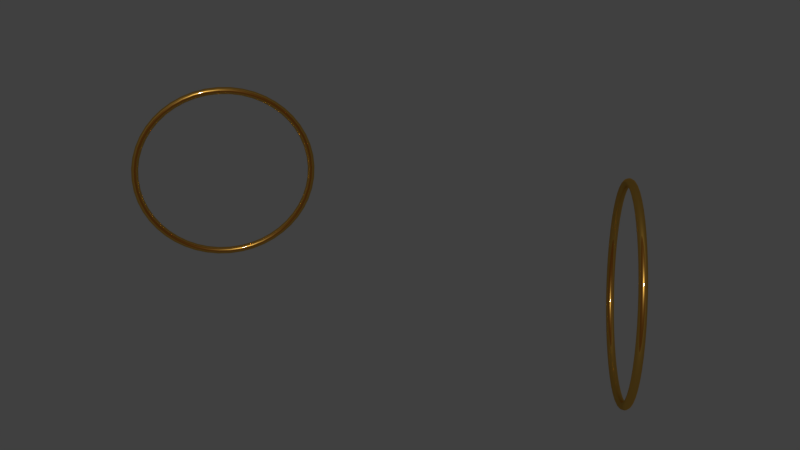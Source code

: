 # Source: earings_clean.blend  (saved by Blender 2.79.0; exported with 4.5.12 LTS)
import bpy
from mathutils import Matrix  # noqa: F401  (used for matrix-valued properties, if any)

bpy.ops.wm.read_factory_settings(use_empty=True)
scene = bpy.context.scene
scene.name = 'Scene'

# ---- collections
col_collection_1 = bpy.data.collections.new('Collection 1'); scene.collection.children.link(col_collection_1)

# ---- materials (node trees are filled in below, after node groups)
mat_gold = bpy.data.materials.new('Gold')
mat_gold.alpha_threshold = 0.0
mat_gold.roughness = 0.5

# ---- material node trees
mat_gold.use_nodes = True; mat_gold.node_tree.nodes.clear()
_N = mat_gold.node_tree.nodes; _L = mat_gold.node_tree.links
n0 = _N.new('ShaderNodeOutputMaterial'); n0.name = 'Material Output'; n0.location = (690, 300)
n1 = _N.new('ShaderNodeMixShader'); n1.name = 'Mix Shader'; n1.location = (240, 274)
n2 = _N.new('ShaderNodeFresnel'); n2.name = 'Fresnel'; n2.location = (-221, 382)
n2.inputs[0].default_value = 0.5
n3 = _N.new('ShaderNodeBsdfAnisotropic'); n3.name = 'Glossy BSDF'; n3.location = (-18, 159)
n3.distribution = 'GGX'
n3.inputs[0].default_value = (0.8, 0.4521, 0.08485, 1.0)
n3.inputs[1].default_value = 0.3162
n4 = _N.new('ShaderNodeBsdfAnisotropic'); n4.name = 'Glossy BSDF.001'; n4.location = (-247, 253)
n4.distribution = 'GGX'
n4.inputs[0].default_value = (0.8, 0.2337, 0.03087, 1.0)
n4.inputs[1].default_value = 0.0
_L.new(n3.outputs[0], n1.inputs[2])
_L.new(n2.outputs[0], n1.inputs[0])
_L.new(n4.outputs[0], n1.inputs[1])
_L.new(n1.outputs[0], n0.inputs[0])
n0.is_active_output = True

# ---- world
world_world = bpy.data.worlds.new('World'); scene.world = world_world
world_world.color = (0.05088, 0.05088, 0.05088)
world_world.use_sun_shadow = False
world_world.sun_shadow_jitter_overblur = 0.0
world_world.cycles.sampling_method = 'MANUAL'

# ---- meshes
me_cubeziercircle = bpy.data.meshes.new('CUBezierCircle')
me_cubeziercircle.from_pydata([(1.304e-08, -1.037, 0.01205), (1.397e-08, -1.032, 0.02292), (9.313e-09, -1.023, 0.03155), (4.657e-09, -1.012, 0.03709), (0.0, -1.0, 0.039), (-4.191e-09, -0.9879, 0.03709), (-9.313e-09, -0.9771, 0.03155), (-1.257e-08, -0.9684, 0.02292), (-1.35e-08, -0.9629, 0.01205), (-1.49e-08, -0.961, -4.47e-08), (-1.397e-08, -0.9629, -0.01205), (-1.49e-08, -0.9684, -0.02292), (-8.382e-09, -0.9771, -0.03155), (-3.725e-09, -0.9879, -0.03709), (0.0, -1.0, -0.039), (4.191e-09, -1.012, -0.03709), (8.848e-09, -1.023, -0.03155), (1.397e-08, -1.032, -0.02292), (1.397e-08, -1.037, -0.01205), (1.49e-08, -1.039, 5.96e-08), (-0.1406, -1.028, 0.01205), (-0.1399, -1.022, 0.02292), (-0.1387, -1.014, 0.03155), (-0.1373, -1.003, 0.03709), (-0.1357, -0.9909, 0.039), (-0.134, -0.9789, 0.03709), (-0.1326, -0.9682, 0.03155), (-0.1314, -0.9596, 0.02292), (-0.1307, -0.9541, 0.01205), (-0.1304, -0.9522, -4.284e-08), (-0.1307, -0.9541, -0.01205), (-0.1314, -0.9596, -0.02292), (-0.1326, -0.9682, -0.03155), (-0.134, -0.9789, -0.03709), (-0.1357, -0.9909, -0.039), (-0.1373, -1.003, -0.03709), (-0.1387, -1.014, -0.03155), (-0.1399, -1.022, -0.02292), (-0.1406, -1.028, -0.01205), (-0.1409, -1.03, 5.96e-08), (-0.2756, -1.0, 0.01205), (-0.2741, -0.9947, 0.02292), (-0.2719, -0.9864, 0.03155), (-0.269, -0.9759, 0.03709), (-0.2658, -0.9643, 0.039), (-0.2626, -0.9526, 0.03709), (-0.2597, -0.9422, 0.03155), (-0.2574, -0.9338, 0.02292), (-0.256, -0.9285, 0.01205), (-0.2555, -0.9267, -4.284e-08), (-0.256, -0.9285, -0.01205), (-0.2574, -0.9338, -0.02292), (-0.2597, -0.9422, -0.03155), (-0.2626, -0.9526, -0.03709), (-0.2658, -0.9643, -0.039), (-0.269, -0.9759, -0.03709), (-0.2719, -0.9864, -0.03155), (-0.2741, -0.9947, -0.02292), (-0.2756, -1.0, -0.01205), (-0.2761, -1.002, 5.96e-08), (-0.4036, -0.9556, 0.01205), (-0.4015, -0.9505, 0.02292), (-0.3981, -0.9425, 0.03155), (-0.3939, -0.9325, 0.03709), (-0.3892, -0.9214, 0.039), (-0.3845, -0.9103, 0.03709), (-0.3803, -0.9003, 0.03155), (-0.3769, -0.8923, 0.02292), (-0.3747, -0.8872, 0.01205), (-0.374, -0.8855, -4.284e-08), (-0.3747, -0.8872, -0.01205), (-0.3769, -0.8923, -0.02292), (-0.3803, -0.9003, -0.03155), (-0.3845, -0.9103, -0.03709), (-0.3892, -0.9214, -0.039), (-0.3939, -0.9325, -0.03709), (-0.3981, -0.9425, -0.03155), (-0.4015, -0.9505, -0.02292), (-0.4036, -0.9556, -0.01205), (-0.4044, -0.9573, 6.054e-08), (-0.5234, -0.8954, 0.01205), (-0.5206, -0.8907, 0.02292), (-0.5162, -0.8832, 0.03155), (-0.5107, -0.8738, 0.03709), (-0.5046, -0.8634, 0.039), (-0.4986, -0.853, 0.03709), (-0.4931, -0.8437, 0.03155), (-0.4887, -0.8362, 0.02292), (-0.4859, -0.8314, 0.01205), (-0.4849, -0.8298, -4.284e-08), (-0.4859, -0.8314, -0.01205), (-0.4887, -0.8362, -0.02292), (-0.4931, -0.8437, -0.03155), (-0.4986, -0.853, -0.03709), (-0.5046, -0.8634, -0.039), (-0.5107, -0.8738, -0.03709), (-0.5162, -0.8832, -0.03155), (-0.5206, -0.8907, -0.02292), (-0.5234, -0.8954, -0.01205), (-0.5244, -0.8971, 6.054e-08), (-0.6337, -0.8209, 0.01205), (-0.6303, -0.8166, 0.02292), (-0.625, -0.8097, 0.03155), (-0.6184, -0.8011, 0.03709), (-0.611, -0.7916, 0.039), (-0.6036, -0.7821, 0.03709), (-0.597, -0.7735, 0.03155), (-0.5917, -0.7666, 0.02292), (-0.5883, -0.7622, 0.01205), (-0.5872, -0.7607, -4.284e-08), (-0.5883, -0.7622, -0.01205), (-0.5917, -0.7666, -0.02292), (-0.597, -0.7735, -0.03155), (-0.6036, -0.7821, -0.03709), (-0.611, -0.7916, -0.039), (-0.6184, -0.8011, -0.03709), (-0.625, -0.8097, -0.03155), (-0.6303, -0.8166, -0.02292), (-0.6337, -0.8209, -0.01205), (-0.6349, -0.8224, 6.007e-08), (-0.7333, -0.7333, 0.01205), (-0.7294, -0.7294, 0.02292), (-0.7233, -0.7233, 0.03155), (-0.7156, -0.7156, 0.03709), (-0.707, -0.707, 0.039), (-0.6985, -0.6985, 0.03709), (-0.6908, -0.6908, 0.03155), (-0.6847, -0.6847, 0.02292), (-0.6808, -0.6808, 0.01205), (-0.6795, -0.6795, -4.284e-08), (-0.6808, -0.6808, -0.01205), (-0.6847, -0.6847, -0.02292), (-0.6908, -0.6908, -0.03155), (-0.6985, -0.6985, -0.03709), (-0.707, -0.707, -0.039), (-0.7156, -0.7156, -0.03709), (-0.7233, -0.7233, -0.03155), (-0.7294, -0.7294, -0.02292), (-0.7333, -0.7333, -0.01205), (-0.7346, -0.7346, 6.007e-08), (-0.8209, -0.6337, 0.01205), (-0.8166, -0.6303, 0.02292), (-0.8097, -0.625, 0.03155), (-0.8011, -0.6184, 0.03709), (-0.7916, -0.611, 0.039), (-0.7821, -0.6036, 0.03709), (-0.7735, -0.597, 0.03155), (-0.7666, -0.5917, 0.02292), (-0.7622, -0.5883, 0.01205), (-0.7607, -0.5872, -4.284e-08), (-0.7622, -0.5883, -0.01205), (-0.7666, -0.5917, -0.02292), (-0.7735, -0.597, -0.03155), (-0.7821, -0.6036, -0.03709), (-0.7916, -0.611, -0.039), (-0.8011, -0.6184, -0.03709), (-0.8097, -0.625, -0.03155), (-0.8166, -0.6303, -0.02292), (-0.8209, -0.6337, -0.01205), (-0.8224, -0.6349, 5.96e-08), (-0.8954, -0.5234, 0.01205), (-0.8907, -0.5206, 0.02292), (-0.8832, -0.5162, 0.03155), (-0.8738, -0.5107, 0.03709), (-0.8634, -0.5046, 0.039), (-0.853, -0.4986, 0.03709), (-0.8437, -0.4931, 0.03155), (-0.8362, -0.4887, 0.02292), (-0.8314, -0.4859, 0.01205), (-0.8298, -0.4849, -4.284e-08), (-0.8314, -0.4859, -0.01205), (-0.8362, -0.4887, -0.02292), (-0.8437, -0.4931, -0.03155), (-0.853, -0.4986, -0.03709), (-0.8634, -0.5046, -0.039), (-0.8738, -0.5107, -0.03709), (-0.8832, -0.5162, -0.03155), (-0.8907, -0.5206, -0.02292), (-0.8954, -0.5234, -0.01205), (-0.8971, -0.5244, 6.1e-08), (-0.9556, -0.4036, 0.01205), (-0.9505, -0.4015, 0.02292), (-0.9425, -0.3981, 0.03155), (-0.9325, -0.3939, 0.03709), (-0.9214, -0.3892, 0.039), (-0.9103, -0.3845, 0.03709), (-0.9003, -0.3803, 0.03155), (-0.8923, -0.3769, 0.02292), (-0.8872, -0.3747, 0.01205), (-0.8855, -0.374, -4.284e-08), (-0.8872, -0.3747, -0.01205), (-0.8923, -0.3769, -0.02292), (-0.9003, -0.3803, -0.03155), (-0.9103, -0.3845, -0.03709), (-0.9214, -0.3892, -0.039), (-0.9325, -0.3939, -0.03709), (-0.9425, -0.3981, -0.03155), (-0.9505, -0.4015, -0.02292), (-0.9556, -0.4036, -0.01205), (-0.9573, -0.4044, 6.1e-08), (-1.0, -0.2756, 0.01205), (-0.9947, -0.2741, 0.02292), (-0.9864, -0.2719, 0.03155), (-0.9759, -0.269, 0.03709), (-0.9643, -0.2658, 0.039), (-0.9526, -0.2626, 0.03709), (-0.9422, -0.2597, 0.03155), (-0.9338, -0.2574, 0.02292), (-0.9285, -0.256, 0.01205), (-0.9267, -0.2555, -4.214e-08), (-0.9285, -0.256, -0.01205), (-0.9338, -0.2574, -0.02292), (-0.9422, -0.2597, -0.03155), (-0.9526, -0.2626, -0.03709), (-0.9643, -0.2658, -0.039), (-0.9759, -0.269, -0.03709), (-0.9864, -0.2719, -0.03155), (-0.9947, -0.2741, -0.02292), (-1.0, -0.2756, -0.01205), (-1.002, -0.2761, 5.96e-08), (-1.028, -0.1406, 0.01205), (-1.022, -0.1399, 0.02292), (-1.014, -0.1387, 0.03155), (-1.003, -0.1373, 0.03709), (-0.9909, -0.1357, 0.039), (-0.9789, -0.134, 0.03709), (-0.9682, -0.1326, 0.03155), (-0.9596, -0.1314, 0.02292), (-0.9541, -0.1307, 0.01205), (-0.9522, -0.1304, -4.226e-08), (-0.9541, -0.1307, -0.01205), (-0.9596, -0.1314, -0.02292), (-0.9682, -0.1326, -0.03155), (-0.9789, -0.134, -0.03709), (-0.9909, -0.1357, -0.039), (-1.003, -0.1373, -0.03709), (-1.014, -0.1387, -0.03155), (-1.022, -0.1399, -0.02292), (-1.028, -0.1406, -0.01205), (-1.03, -0.1409, 5.96e-08), (-1.037, -1.211e-08, 0.01205), (-1.032, -1.118e-08, 0.02292), (-1.023, -7.451e-09, 0.03155), (-1.012, -7.451e-09, 0.03709), (-1.0, 0.0, 0.039), (-0.9879, 7.451e-09, 0.03709), (-0.9771, 7.451e-09, 0.03155), (-0.9684, 1.118e-08, 0.02292), (-0.9629, 1.164e-08, 0.01205), (-0.961, 1.315e-08, -4.232e-08), (-0.9629, 1.211e-08, -0.01205), (-0.9684, 1.024e-08, -0.02292), (-0.9771, 7.451e-09, -0.03155), (-0.9879, 5.588e-09, -0.03709), (-1.0, 0.0, -0.039), (-1.012, -5.588e-09, -0.03709), (-1.023, -7.451e-09, -0.03155), (-1.032, -1.118e-08, -0.02292), (-1.037, -1.164e-08, -0.01205), (-1.039, -1.315e-08, 5.968e-08), (-1.028, 0.1406, 0.01205), (-1.022, 0.1399, 0.02292), (-1.014, 0.1387, 0.03155), (-1.003, 0.1373, 0.03709), (-0.9909, 0.1357, 0.039), (-0.9789, 0.134, 0.03709), (-0.9682, 0.1326, 0.03155), (-0.9596, 0.1314, 0.02292), (-0.9541, 0.1307, 0.01205), (-0.9522, 0.1304, -4.226e-08), (-0.9541, 0.1307, -0.01205), (-0.9596, 0.1314, -0.02292), (-0.9682, 0.1326, -0.03155), (-0.9789, 0.134, -0.03709), (-0.9909, 0.1357, -0.039), (-1.003, 0.1373, -0.03709), (-1.014, 0.1387, -0.03155), (-1.022, 0.1399, -0.02292), (-1.028, 0.1406, -0.01205), (-1.03, 0.1409, 5.96e-08), (-1.0, 0.2756, 0.01205), (-0.9947, 0.2741, 0.02292), (-0.9864, 0.2719, 0.03155), (-0.9759, 0.269, 0.03709), (-0.9643, 0.2658, 0.039), (-0.9526, 0.2626, 0.03709), (-0.9422, 0.2597, 0.03155), (-0.9338, 0.2574, 0.02292), (-0.9285, 0.256, 0.01205), (-0.9267, 0.2555, -4.238e-08), (-0.9285, 0.256, -0.01205), (-0.9338, 0.2574, -0.02292), (-0.9422, 0.2597, -0.03155), (-0.9526, 0.2626, -0.03709), (-0.9643, 0.2658, -0.039), (-0.9759, 0.269, -0.03709), (-0.9864, 0.2719, -0.03155), (-0.9947, 0.2741, -0.02292), (-1.0, 0.2756, -0.01205), (-1.002, 0.2761, 5.937e-08), (-0.9556, 0.4036, 0.01205), (-0.9505, 0.4015, 0.02292), (-0.9425, 0.3981, 0.03155), (-0.9325, 0.3939, 0.03709), (-0.9214, 0.3892, 0.039), (-0.9103, 0.3845, 0.03709), (-0.9003, 0.3803, 0.03155), (-0.8923, 0.3769, 0.02292), (-0.8872, 0.3747, 0.01205), (-0.8855, 0.374, -4.098e-08), (-0.8872, 0.3747, -0.01205), (-0.8923, 0.3769, -0.02292), (-0.9003, 0.3803, -0.03155), (-0.9103, 0.3845, -0.03709), (-0.9214, 0.3892, -0.039), (-0.9325, 0.3939, -0.03709), (-0.9425, 0.3981, -0.03155), (-0.9505, 0.4015, -0.02292), (-0.9556, 0.4036, -0.01205), (-0.9573, 0.4044, 5.891e-08), (-0.8954, 0.5234, 0.01205), (-0.8907, 0.5206, 0.02292), (-0.8832, 0.5162, 0.03155), (-0.8738, 0.5107, 0.03709), (-0.8634, 0.5046, 0.039), (-0.853, 0.4986, 0.03709), (-0.8437, 0.4931, 0.03155), (-0.8362, 0.4887, 0.02292), (-0.8314, 0.4859, 0.01205), (-0.8298, 0.4849, -4.284e-08), (-0.8314, 0.4859, -0.01205), (-0.8362, 0.4887, -0.02292), (-0.8437, 0.4931, -0.03155), (-0.853, 0.4986, -0.03709), (-0.8634, 0.5046, -0.039), (-0.8738, 0.5107, -0.03709), (-0.8832, 0.5162, -0.03155), (-0.8907, 0.5206, -0.02292), (-0.8954, 0.5234, -0.01205), (-0.8971, 0.5244, 6.054e-08), (-0.8209, 0.6337, 0.01205), (-0.8166, 0.6303, 0.02292), (-0.8097, 0.625, 0.03155), (-0.8011, 0.6184, 0.03709), (-0.7916, 0.611, 0.039), (-0.7821, 0.6036, 0.03709), (-0.7735, 0.597, 0.03155), (-0.7666, 0.5917, 0.02292), (-0.7622, 0.5883, 0.01205), (-0.7607, 0.5872, -4.284e-08), (-0.7622, 0.5883, -0.01205), (-0.7666, 0.5917, -0.02292), (-0.7735, 0.597, -0.03155), (-0.7821, 0.6036, -0.03709), (-0.7916, 0.611, -0.039), (-0.8011, 0.6184, -0.03709), (-0.8097, 0.625, -0.03155), (-0.8166, 0.6303, -0.02292), (-0.8209, 0.6337, -0.01205), (-0.8224, 0.6349, 5.96e-08), (-0.7333, 0.7333, 0.01205), (-0.7294, 0.7294, 0.02292), (-0.7233, 0.7233, 0.03155), (-0.7156, 0.7156, 0.03709), (-0.707, 0.707, 0.039), (-0.6985, 0.6985, 0.03709), (-0.6908, 0.6908, 0.03155), (-0.6847, 0.6847, 0.02292), (-0.6808, 0.6808, 0.01205), (-0.6795, 0.6795, -4.238e-08), (-0.6808, 0.6808, -0.01205), (-0.6847, 0.6847, -0.02292), (-0.6908, 0.6908, -0.03155), (-0.6985, 0.6985, -0.03709), (-0.707, 0.707, -0.039), (-0.7156, 0.7156, -0.03709), (-0.7233, 0.7233, -0.03155), (-0.7294, 0.7294, -0.02292), (-0.7333, 0.7333, -0.01205), (-0.7346, 0.7346, 6.007e-08), (-0.6337, 0.8209, 0.01205), (-0.6303, 0.8166, 0.02292), (-0.625, 0.8097, 0.03155), (-0.6184, 0.8011, 0.03709), (-0.611, 0.7916, 0.039), (-0.6036, 0.7821, 0.03709), (-0.597, 0.7735, 0.03155), (-0.5917, 0.7666, 0.02292), (-0.5883, 0.7622, 0.01205), (-0.5872, 0.7607, -4.238e-08), (-0.5883, 0.7622, -0.01205), (-0.5917, 0.7666, -0.02292), (-0.597, 0.7735, -0.03155), (-0.6036, 0.7821, -0.03709), (-0.611, 0.7916, -0.039), (-0.6184, 0.8011, -0.03709), (-0.625, 0.8097, -0.03155), (-0.6303, 0.8166, -0.02292), (-0.6337, 0.8209, -0.01205), (-0.6349, 0.8224, 6.007e-08), (-0.5234, 0.8954, 0.01205), (-0.5206, 0.8907, 0.02292), (-0.5162, 0.8832, 0.03155), (-0.5107, 0.8738, 0.03709), (-0.5046, 0.8634, 0.039), (-0.4986, 0.853, 0.03709), (-0.4931, 0.8437, 0.03155), (-0.4887, 0.8362, 0.02292), (-0.4859, 0.8314, 0.01205), (-0.4849, 0.8298, -4.284e-08), (-0.4859, 0.8314, -0.01205), (-0.4887, 0.8362, -0.02292), (-0.4931, 0.8437, -0.03155), (-0.4986, 0.853, -0.03709), (-0.5046, 0.8634, -0.039), (-0.5107, 0.8738, -0.03709), (-0.5162, 0.8832, -0.03155), (-0.5206, 0.8907, -0.02292), (-0.5234, 0.8954, -0.01205), (-0.5244, 0.8971, 6.054e-08), (-0.4036, 0.9556, 0.01205), (-0.4015, 0.9505, 0.02292), (-0.3981, 0.9425, 0.03155), (-0.3939, 0.9325, 0.03709), (-0.3892, 0.9214, 0.039), (-0.3845, 0.9103, 0.03709), (-0.3803, 0.9003, 0.03155), (-0.3769, 0.8923, 0.02292), (-0.3747, 0.8872, 0.01205), (-0.374, 0.8855, -4.284e-08), (-0.3747, 0.8872, -0.01205), (-0.3769, 0.8923, -0.02292), (-0.3803, 0.9003, -0.03155), (-0.3845, 0.9103, -0.03709), (-0.3892, 0.9214, -0.039), (-0.3939, 0.9325, -0.03709), (-0.3981, 0.9425, -0.03155), (-0.4015, 0.9505, -0.02292), (-0.4036, 0.9556, -0.01205), (-0.4044, 0.9573, 6.054e-08), (-0.2756, 1.0, 0.01205), (-0.2741, 0.9947, 0.02292), (-0.2719, 0.9864, 0.03155), (-0.269, 0.9759, 0.03709), (-0.2658, 0.9643, 0.039), (-0.2626, 0.9526, 0.03709), (-0.2597, 0.9422, 0.03155), (-0.2574, 0.9338, 0.02292), (-0.256, 0.9285, 0.01205), (-0.2555, 0.9267, -4.377e-08), (-0.256, 0.9285, -0.01205), (-0.2574, 0.9338, -0.02292), (-0.2597, 0.9422, -0.03155), (-0.2626, 0.9526, -0.03709), (-0.2658, 0.9643, -0.039), (-0.269, 0.9759, -0.03709), (-0.2719, 0.9864, -0.03155), (-0.2741, 0.9947, -0.02292), (-0.2756, 1.0, -0.01205), (-0.2761, 1.002, 5.96e-08), (-0.1406, 1.028, 0.01205), (-0.1399, 1.022, 0.02292), (-0.1387, 1.014, 0.03155), (-0.1373, 1.003, 0.03709), (-0.1357, 0.9909, 0.039), (-0.134, 0.9789, 0.03709), (-0.1326, 0.9682, 0.03155), (-0.1314, 0.9596, 0.02292), (-0.1307, 0.9541, 0.01205), (-0.1304, 0.9522, -4.284e-08), (-0.1307, 0.9541, -0.01205), (-0.1314, 0.9596, -0.02292), (-0.1326, 0.9682, -0.03155), (-0.134, 0.9789, -0.03709), (-0.1357, 0.9909, -0.039), (-0.1373, 1.003, -0.03709), (-0.1387, 1.014, -0.03155), (-0.1399, 1.022, -0.02292), (-0.1406, 1.028, -0.01205), (-0.1409, 1.03, 5.867e-08), (-1.211e-08, 1.037, 0.01205), (-1.141e-08, 1.032, 0.02292), (-6.286e-09, 1.023, 0.03155), (-3.725e-09, 1.012, 0.03709), (0.0, 1.0, 0.039), (3.725e-09, 0.9879, 0.03709), (6.519e-09, 0.9771, 0.03155), (1.211e-08, 0.9684, 0.02292), (1.024e-08, 0.9629, 0.01205), (1.118e-08, 0.961, -4.47e-08), (1.024e-08, 0.9629, -0.01205), (1.141e-08, 0.9684, -0.02292), (7.218e-09, 0.9771, -0.03155), (3.725e-09, 0.9879, -0.03709), (0.0, 1.0, -0.039), (-3.725e-09, 1.012, -0.03709), (-6.519e-09, 1.023, -0.03155), (-1.118e-08, 1.032, -0.02292), (-1.024e-08, 1.037, -0.01205), (-1.118e-08, 1.039, 5.96e-08), (0.1406, 1.028, 0.01205), (0.1399, 1.022, 0.02292), (0.1387, 1.014, 0.03155), (0.1373, 1.003, 0.03709), (0.1357, 0.9909, 0.039), (0.134, 0.9789, 0.03709), (0.1326, 0.9682, 0.03155), (0.1314, 0.9596, 0.02292), (0.1307, 0.9541, 0.01205), (0.1304, 0.9522, -4.284e-08), (0.1307, 0.9541, -0.01205), (0.1314, 0.9596, -0.02292), (0.1326, 0.9682, -0.03155), (0.134, 0.9789, -0.03709), (0.1357, 0.9909, -0.039), (0.1373, 1.003, -0.03709), (0.1387, 1.014, -0.03155), (0.1399, 1.022, -0.02292), (0.1406, 1.028, -0.01205), (0.1409, 1.03, 5.96e-08), (0.2756, 1.0, 0.01205), (0.2741, 0.9947, 0.02292), (0.2719, 0.9864, 0.03155), (0.269, 0.9759, 0.03709), (0.2658, 0.9643, 0.039), (0.2626, 0.9526, 0.03709), (0.2597, 0.9422, 0.03155), (0.2574, 0.9338, 0.02292), (0.256, 0.9285, 0.01205), (0.2555, 0.9267, -4.284e-08), (0.256, 0.9285, -0.01205), (0.2574, 0.9338, -0.02292), (0.2597, 0.9422, -0.03155), (0.2626, 0.9526, -0.03709), (0.2658, 0.9643, -0.039), (0.269, 0.9759, -0.03709), (0.2719, 0.9864, -0.03155), (0.2741, 0.9947, -0.02292), (0.2756, 1.0, -0.01205), (0.2761, 1.002, 5.96e-08), (0.4036, 0.9556, 0.01205), (0.4015, 0.9505, 0.02292), (0.3981, 0.9425, 0.03155), (0.3939, 0.9325, 0.03709), (0.3892, 0.9214, 0.039), (0.3845, 0.9103, 0.03709), (0.3803, 0.9003, 0.03155), (0.3769, 0.8923, 0.02292), (0.3747, 0.8872, 0.01205), (0.374, 0.8855, -4.284e-08), (0.3747, 0.8872, -0.01205), (0.3769, 0.8923, -0.02292), (0.3803, 0.9003, -0.03155), (0.3845, 0.9103, -0.03709), (0.3892, 0.9214, -0.039), (0.3939, 0.9325, -0.03709), (0.3981, 0.9425, -0.03155), (0.4015, 0.9505, -0.02292), (0.4036, 0.9556, -0.01205), (0.4044, 0.9573, 6.054e-08), (0.5234, 0.8954, 0.01205), (0.5206, 0.8907, 0.02292), (0.5162, 0.8832, 0.03155), (0.5107, 0.8738, 0.03709), (0.5046, 0.8634, 0.039), (0.4986, 0.853, 0.03709), (0.4931, 0.8437, 0.03155), (0.4887, 0.8362, 0.02292), (0.4859, 0.8314, 0.01205), (0.4849, 0.8298, -4.377e-08), (0.4859, 0.8314, -0.01205), (0.4887, 0.8362, -0.02292), (0.4931, 0.8437, -0.03155), (0.4986, 0.853, -0.03709), (0.5046, 0.8634, -0.039), (0.5107, 0.8738, -0.03709), (0.5162, 0.8832, -0.03155), (0.5206, 0.8907, -0.02292), (0.5234, 0.8954, -0.01205), (0.5244, 0.8971, 6.054e-08), (0.6337, 0.8209, 0.01205), (0.6303, 0.8166, 0.02292), (0.625, 0.8097, 0.03155), (0.6184, 0.8011, 0.03709), (0.611, 0.7916, 0.039), (0.6036, 0.7821, 0.03709), (0.597, 0.7735, 0.03155), (0.5917, 0.7666, 0.02292), (0.5883, 0.7622, 0.01205), (0.5872, 0.7607, -4.284e-08), (0.5883, 0.7622, -0.01205), (0.5917, 0.7666, -0.02292), (0.597, 0.7735, -0.03155), (0.6036, 0.7821, -0.03709), (0.611, 0.7916, -0.039), (0.6184, 0.8011, -0.03709), (0.625, 0.8097, -0.03155), (0.6303, 0.8166, -0.02292), (0.6337, 0.8209, -0.01205), (0.6349, 0.8224, 6.007e-08), (0.7333, 0.7333, 0.01205), (0.7294, 0.7294, 0.02292), (0.7233, 0.7233, 0.03155), (0.7156, 0.7156, 0.03709), (0.707, 0.707, 0.039), (0.6985, 0.6985, 0.03709), (0.6908, 0.6908, 0.03155), (0.6847, 0.6847, 0.02292), (0.6808, 0.6808, 0.01205), (0.6795, 0.6795, -4.238e-08), (0.6808, 0.6808, -0.01205), (0.6847, 0.6847, -0.02292), (0.6908, 0.6908, -0.03155), (0.6985, 0.6985, -0.03709), (0.707, 0.707, -0.039), (0.7156, 0.7156, -0.03709), (0.7233, 0.7233, -0.03155), (0.7294, 0.7294, -0.02292), (0.7333, 0.7333, -0.01205), (0.7346, 0.7346, 6.054e-08), (0.8209, 0.6337, 0.01205), (0.8166, 0.6303, 0.02292), (0.8097, 0.625, 0.03155), (0.8011, 0.6184, 0.03709), (0.7916, 0.611, 0.039), (0.7821, 0.6036, 0.03709), (0.7735, 0.597, 0.03155), (0.7666, 0.5917, 0.02292), (0.7622, 0.5883, 0.01205), (0.7607, 0.5872, -4.144e-08), (0.7622, 0.5883, -0.01205), (0.7666, 0.5917, -0.02292), (0.7735, 0.597, -0.03155), (0.7821, 0.6036, -0.03709), (0.7916, 0.611, -0.039), (0.8011, 0.6184, -0.03709), (0.8097, 0.625, -0.03155), (0.8166, 0.6303, -0.02292), (0.8209, 0.6337, -0.01205), (0.8224, 0.6349, 5.774e-08), (0.8954, 0.5234, 0.01205), (0.8907, 0.5206, 0.02292), (0.8832, 0.5162, 0.03155), (0.8738, 0.5107, 0.03709), (0.8634, 0.5046, 0.039), (0.853, 0.4986, 0.03709), (0.8437, 0.4931, 0.03155), (0.8362, 0.4887, 0.02292), (0.8314, 0.4859, 0.01205), (0.8298, 0.4849, -4.098e-08), (0.8314, 0.4859, -0.01205), (0.8362, 0.4887, -0.02292), (0.8437, 0.4931, -0.03155), (0.853, 0.4986, -0.03709), (0.8634, 0.5046, -0.039), (0.8738, 0.5107, -0.03709), (0.8832, 0.5162, -0.03155), (0.8907, 0.5206, -0.02292), (0.8954, 0.5234, -0.01205), (0.8971, 0.5244, 5.96e-08), (0.9556, 0.4036, 0.01205), (0.9505, 0.4015, 0.02292), (0.9425, 0.3981, 0.03155), (0.9325, 0.3939, 0.03709), (0.9214, 0.3892, 0.039), (0.9103, 0.3845, 0.03709), (0.9003, 0.3803, 0.03155), (0.8923, 0.3769, 0.02292), (0.8872, 0.3747, 0.01205), (0.8855, 0.374, -4.168e-08), (0.8872, 0.3747, -0.01205), (0.8923, 0.3769, -0.02292), (0.9003, 0.3803, -0.03155), (0.9103, 0.3845, -0.03709), (0.9214, 0.3892, -0.039), (0.9325, 0.3939, -0.03709), (0.9425, 0.3981, -0.03155), (0.9505, 0.4015, -0.02292), (0.9556, 0.4036, -0.01205), (0.9573, 0.4044, 5.937e-08), (1.0, 0.2756, 0.01205), (0.9947, 0.2741, 0.02292), (0.9864, 0.2719, 0.03155), (0.9759, 0.269, 0.03709), (0.9643, 0.2658, 0.039), (0.9526, 0.2626, 0.03709), (0.9422, 0.2597, 0.03155), (0.9338, 0.2574, 0.02292), (0.9285, 0.256, 0.01205), (0.9267, 0.2555, -4.144e-08), (0.9285, 0.256, -0.01205), (0.9338, 0.2574, -0.02292), (0.9422, 0.2597, -0.03155), (0.9526, 0.2626, -0.03709), (0.9643, 0.2658, -0.039), (0.9759, 0.269, -0.03709), (0.9864, 0.2719, -0.03155), (0.9947, 0.2741, -0.02292), (1.0, 0.2756, -0.01205), (1.002, 0.2761, 5.891e-08), (1.028, 0.1406, 0.01205), (1.022, 0.1399, 0.02292), (1.014, 0.1387, 0.03155), (1.003, 0.1373, 0.03709), (0.9909, 0.1357, 0.039), (0.9789, 0.134, 0.03709), (0.9682, 0.1326, 0.03155), (0.9596, 0.1314, 0.02292), (0.9541, 0.1307, 0.01205), (0.9522, 0.1304, -4.098e-08), (0.9541, 0.1307, -0.01205), (0.9596, 0.1314, -0.02292), (0.9682, 0.1326, -0.03155), (0.9789, 0.134, -0.03709), (0.9909, 0.1357, -0.039), (1.003, 0.1373, -0.03709), (1.014, 0.1387, -0.03155), (1.022, 0.1399, -0.02292), (1.028, 0.1406, -0.01205), (1.03, 0.1409, 5.856e-08), (1.037, 1.242e-08, 0.01205), (1.032, 1.063e-08, 0.02292), (1.023, 7.218e-09, 0.03155), (1.012, 6.445e-09, 0.03709), (1.0, -1.684e-15, 0.039), (0.9879, -6.445e-09, 0.03709), (0.9771, -7.218e-09, 0.03155), (0.9684, -1.063e-08, 0.02292), (0.9629, -1.195e-08, 0.01205), (0.961, -1.315e-08, -4.102e-08), (0.9629, -1.242e-08, -0.01205), (0.9684, -9.694e-09, -0.02292), (0.9771, -7.218e-09, -0.03155), (0.9879, -4.582e-09, -0.03709), (1.0, 4.571e-15, -0.039), (1.012, 4.582e-09, -0.03709), (1.023, 7.218e-09, -0.03155), (1.032, 1.063e-08, -0.02292), (1.037, 1.195e-08, -0.01205), (1.039, 1.315e-08, 5.838e-08), (1.028, -0.1406, 0.01205), (1.022, -0.1399, 0.02292), (1.014, -0.1387, 0.03155), (1.003, -0.1373, 0.03709), (0.9909, -0.1357, 0.039), (0.9789, -0.134, 0.03709), (0.9682, -0.1326, 0.03155), (0.9596, -0.1314, 0.02292), (0.9541, -0.1307, 0.01205), (0.9522, -0.1304, -4.098e-08), (0.9541, -0.1307, -0.01205), (0.9596, -0.1314, -0.02292), (0.9682, -0.1326, -0.03155), (0.9789, -0.134, -0.03709), (0.9909, -0.1357, -0.039), (1.003, -0.1373, -0.03709), (1.014, -0.1387, -0.03155), (1.022, -0.1399, -0.02292), (1.028, -0.1406, -0.01205), (1.03, -0.1409, 5.832e-08), (1.0, -0.2756, 0.01205), (0.9947, -0.2741, 0.02292), (0.9864, -0.2719, 0.03155), (0.9759, -0.269, 0.03709), (0.9643, -0.2658, 0.039), (0.9526, -0.2626, 0.03709), (0.9422, -0.2597, 0.03155), (0.9338, -0.2574, 0.02292), (0.9285, -0.256, 0.01205), (0.9267, -0.2555, -4.075e-08), (0.9285, -0.256, -0.01205), (0.9338, -0.2574, -0.02292), (0.9422, -0.2597, -0.03155), (0.9526, -0.2626, -0.03709), (0.9643, -0.2658, -0.039), (0.9759, -0.269, -0.03709), (0.9864, -0.2719, -0.03155), (0.9947, -0.2741, -0.02292), (1.0, -0.2756, -0.01205), (1.002, -0.2761, 5.821e-08), (0.9556, -0.4036, 0.01205), (0.9505, -0.4015, 0.02292), (0.9425, -0.3981, 0.03155), (0.9325, -0.3939, 0.03709), (0.9214, -0.3892, 0.039), (0.9103, -0.3845, 0.03709), (0.9003, -0.3803, 0.03155), (0.8923, -0.3769, 0.02292), (0.8872, -0.3747, 0.01205), (0.8855, -0.374, -4.168e-08), (0.8872, -0.3747, -0.01205), (0.8923, -0.3769, -0.02292), (0.9003, -0.3803, -0.03155), (0.9103, -0.3845, -0.03709), (0.9214, -0.3892, -0.039), (0.9325, -0.3939, -0.03709), (0.9425, -0.3981, -0.03155), (0.9505, -0.4015, -0.02292), (0.9556, -0.4036, -0.01205), (0.9573, -0.4044, 5.937e-08), (0.8954, -0.5234, 0.01205), (0.8907, -0.5206, 0.02292), (0.8832, -0.5162, 0.03155), (0.8738, -0.5107, 0.03709), (0.8634, -0.5046, 0.039), (0.853, -0.4986, 0.03709), (0.8437, -0.4931, 0.03155), (0.8362, -0.4887, 0.02292), (0.8314, -0.4859, 0.01205), (0.8298, -0.4849, -4.144e-08), (0.8314, -0.4859, -0.01205), (0.8362, -0.4887, -0.02292), (0.8437, -0.4931, -0.03155), (0.853, -0.4986, -0.03709), (0.8634, -0.5046, -0.039), (0.8738, -0.5107, -0.03709), (0.8832, -0.5162, -0.03155), (0.8907, -0.5206, -0.02292), (0.8954, -0.5234, -0.01205), (0.8971, -0.5244, 5.914e-08), (0.8209, -0.6337, 0.01205), (0.8166, -0.6303, 0.02292), (0.8097, -0.625, 0.03155), (0.8011, -0.6184, 0.03709), (0.7916, -0.611, 0.039), (0.7821, -0.6036, 0.03709), (0.7735, -0.597, 0.03155), (0.7666, -0.5917, 0.02292), (0.7622, -0.5883, 0.01205), (0.7607, -0.5872, -4.144e-08), (0.7622, -0.5883, -0.01205), (0.7666, -0.5917, -0.02292), (0.7735, -0.597, -0.03155), (0.7821, -0.6036, -0.03709), (0.7916, -0.611, -0.039), (0.8011, -0.6184, -0.03709), (0.8097, -0.625, -0.03155), (0.8166, -0.6303, -0.02292), (0.8209, -0.6337, -0.01205), (0.8224, -0.6349, 5.821e-08), (0.7333, -0.7333, 0.01205), (0.7294, -0.7294, 0.02292), (0.7233, -0.7233, 0.03155), (0.7156, -0.7156, 0.03709), (0.707, -0.707, 0.039), (0.6985, -0.6985, 0.03709), (0.6908, -0.6908, 0.03155), (0.6847, -0.6847, 0.02292), (0.6808, -0.6808, 0.01205), (0.6795, -0.6795, -4.238e-08), (0.6808, -0.6808, -0.01205), (0.6847, -0.6847, -0.02292), (0.6908, -0.6908, -0.03155), (0.6985, -0.6985, -0.03709), (0.707, -0.707, -0.039), (0.7156, -0.7156, -0.03709), (0.7233, -0.7233, -0.03155), (0.7294, -0.7294, -0.02292), (0.7333, -0.7333, -0.01205), (0.7346, -0.7346, 6.007e-08), (0.6337, -0.8209, 0.01205), (0.6303, -0.8166, 0.02292), (0.625, -0.8097, 0.03155), (0.6184, -0.8011, 0.03709), (0.611, -0.7916, 0.039), (0.6036, -0.7821, 0.03709), (0.597, -0.7735, 0.03155), (0.5917, -0.7666, 0.02292), (0.5883, -0.7622, 0.01205), (0.5872, -0.7607, -4.238e-08), (0.5883, -0.7622, -0.01205), (0.5917, -0.7666, -0.02292), (0.597, -0.7735, -0.03155), (0.6036, -0.7821, -0.03709), (0.611, -0.7916, -0.039), (0.6184, -0.8011, -0.03709), (0.625, -0.8097, -0.03155), (0.6303, -0.8166, -0.02292), (0.6337, -0.8209, -0.01205), (0.6349, -0.8224, 6.007e-08), (0.5234, -0.8954, 0.01205), (0.5206, -0.8907, 0.02292), (0.5162, -0.8832, 0.03155), (0.5107, -0.8738, 0.03709), (0.5046, -0.8634, 0.039), (0.4986, -0.853, 0.03709), (0.4931, -0.8437, 0.03155), (0.4887, -0.8362, 0.02292), (0.4859, -0.8314, 0.01205), (0.4849, -0.8298, -4.284e-08), (0.4859, -0.8314, -0.01205), (0.4887, -0.8362, -0.02292), (0.4931, -0.8437, -0.03155), (0.4986, -0.853, -0.03709), (0.5046, -0.8634, -0.039), (0.5107, -0.8738, -0.03709), (0.5162, -0.8832, -0.03155), (0.5206, -0.8907, -0.02292), (0.5234, -0.8954, -0.01205), (0.5244, -0.8971, 6.054e-08), (0.4036, -0.9556, 0.01205), (0.4015, -0.9505, 0.02292), (0.3981, -0.9425, 0.03155), (0.3939, -0.9325, 0.03709), (0.3892, -0.9214, 0.039), (0.3845, -0.9103, 0.03709), (0.3803, -0.9003, 0.03155), (0.3769, -0.8923, 0.02292), (0.3747, -0.8872, 0.01205), (0.374, -0.8855, -4.284e-08), (0.3747, -0.8872, -0.01205), (0.3769, -0.8923, -0.02292), (0.3803, -0.9003, -0.03155), (0.3845, -0.9103, -0.03709), (0.3892, -0.9214, -0.039), (0.3939, -0.9325, -0.03709), (0.3981, -0.9425, -0.03155), (0.4015, -0.9505, -0.02292), (0.4036, -0.9556, -0.01205), (0.4044, -0.9573, 6.054e-08), (0.2756, -1.0, 0.01205), (0.2741, -0.9947, 0.02292), (0.2719, -0.9864, 0.03155), (0.269, -0.9759, 0.03709), (0.2658, -0.9643, 0.039), (0.2626, -0.9526, 0.03709), (0.2597, -0.9422, 0.03155), (0.2574, -0.9338, 0.02292), (0.256, -0.9285, 0.01205), (0.2555, -0.9267, -4.377e-08), (0.256, -0.9285, -0.01205), (0.2574, -0.9338, -0.02292), (0.2597, -0.9422, -0.03155), (0.2626, -0.9526, -0.03709), (0.2658, -0.9643, -0.039), (0.269, -0.9759, -0.03709), (0.2719, -0.9864, -0.03155), (0.2741, -0.9947, -0.02292), (0.2756, -1.0, -0.01205), (0.2761, -1.002, 5.96e-08), (0.1406, -1.028, 0.01205), (0.1399, -1.022, 0.02292), (0.1387, -1.014, 0.03155), (0.1373, -1.003, 0.03709), (0.1357, -0.9909, 0.039), (0.134, -0.9789, 0.03709), (0.1326, -0.9682, 0.03155), (0.1314, -0.9596, 0.02292), (0.1307, -0.9541, 0.01205), (0.1304, -0.9522, -4.191e-08), (0.1307, -0.9541, -0.01205), (0.1314, -0.9596, -0.02292), (0.1326, -0.9682, -0.03155), (0.134, -0.9789, -0.03709), (0.1357, -0.9909, -0.039), (0.1373, -1.003, -0.03709), (0.1387, -1.014, -0.03155), (0.1399, -1.022, -0.02292), (0.1406, -1.028, -0.01205), (0.1409, -1.03, 5.867e-08)], [], [(0, 20, 39, 19), (1, 21, 20, 0), (2, 22, 21, 1), (3, 23, 22, 2), (4, 24, 23, 3), (5, 25, 24, 4), (6, 26, 25, 5), (7, 27, 26, 6), (8, 28, 27, 7), (9, 29, 28, 8), (10, 30, 29, 9), (11, 31, 30, 10), (12, 32, 31, 11), (13, 33, 32, 12), (14, 34, 33, 13), (15, 35, 34, 14), (16, 36, 35, 15), (17, 37, 36, 16), (18, 38, 37, 17), (19, 39, 38, 18), (20, 40, 59, 39), (21, 41, 40, 20), (22, 42, 41, 21), (23, 43, 42, 22), (24, 44, 43, 23), (25, 45, 44, 24), (26, 46, 45, 25), (27, 47, 46, 26), (28, 48, 47, 27), (29, 49, 48, 28), (30, 50, 49, 29), (31, 51, 50, 30), (32, 52, 51, 31), (33, 53, 52, 32), (34, 54, 53, 33), (35, 55, 54, 34), (36, 56, 55, 35), (37, 57, 56, 36), (38, 58, 57, 37), (39, 59, 58, 38), (40, 60, 79, 59), (41, 61, 60, 40), (42, 62, 61, 41), (43, 63, 62, 42), (44, 64, 63, 43), (45, 65, 64, 44), (46, 66, 65, 45), (47, 67, 66, 46), (48, 68, 67, 47), (49, 69, 68, 48), (50, 70, 69, 49), (51, 71, 70, 50), (52, 72, 71, 51), (53, 73, 72, 52), (54, 74, 73, 53), (55, 75, 74, 54), (56, 76, 75, 55), (57, 77, 76, 56), (58, 78, 77, 57), (59, 79, 78, 58), (60, 80, 99, 79), (61, 81, 80, 60), (62, 82, 81, 61), (63, 83, 82, 62), (64, 84, 83, 63), (65, 85, 84, 64), (66, 86, 85, 65), (67, 87, 86, 66), (68, 88, 87, 67), (69, 89, 88, 68), (70, 90, 89, 69), (71, 91, 90, 70), (72, 92, 91, 71), (73, 93, 92, 72), (74, 94, 93, 73), (75, 95, 94, 74), (76, 96, 95, 75), (77, 97, 96, 76), (78, 98, 97, 77), (79, 99, 98, 78), (80, 100, 119, 99), (81, 101, 100, 80), (82, 102, 101, 81), (83, 103, 102, 82), (84, 104, 103, 83), (85, 105, 104, 84), (86, 106, 105, 85), (87, 107, 106, 86), (88, 108, 107, 87), (89, 109, 108, 88), (90, 110, 109, 89), (91, 111, 110, 90), (92, 112, 111, 91), (93, 113, 112, 92), (94, 114, 113, 93), (95, 115, 114, 94), (96, 116, 115, 95), (97, 117, 116, 96), (98, 118, 117, 97), (99, 119, 118, 98), (100, 120, 139, 119), (101, 121, 120, 100), (102, 122, 121, 101), (103, 123, 122, 102), (104, 124, 123, 103), (105, 125, 124, 104), (106, 126, 125, 105), (107, 127, 126, 106), (108, 128, 127, 107), (109, 129, 128, 108), (110, 130, 129, 109), (111, 131, 130, 110), (112, 132, 131, 111), (113, 133, 132, 112), (114, 134, 133, 113), (115, 135, 134, 114), (116, 136, 135, 115), (117, 137, 136, 116), (118, 138, 137, 117), (119, 139, 138, 118), (120, 140, 159, 139), (121, 141, 140, 120), (122, 142, 141, 121), (123, 143, 142, 122), (124, 144, 143, 123), (125, 145, 144, 124), (126, 146, 145, 125), (127, 147, 146, 126), (128, 148, 147, 127), (129, 149, 148, 128), (130, 150, 149, 129), (131, 151, 150, 130), (132, 152, 151, 131), (133, 153, 152, 132), (134, 154, 153, 133), (135, 155, 154, 134), (136, 156, 155, 135), (137, 157, 156, 136), (138, 158, 157, 137), (139, 159, 158, 138), (140, 160, 179, 159), (141, 161, 160, 140), (142, 162, 161, 141), (143, 163, 162, 142), (144, 164, 163, 143), (145, 165, 164, 144), (146, 166, 165, 145), (147, 167, 166, 146), (148, 168, 167, 147), (149, 169, 168, 148), (150, 170, 169, 149), (151, 171, 170, 150), (152, 172, 171, 151), (153, 173, 172, 152), (154, 174, 173, 153), (155, 175, 174, 154), (156, 176, 175, 155), (157, 177, 176, 156), (158, 178, 177, 157), (159, 179, 178, 158), (160, 180, 199, 179), (161, 181, 180, 160), (162, 182, 181, 161), (163, 183, 182, 162), (164, 184, 183, 163), (165, 185, 184, 164), (166, 186, 185, 165), (167, 187, 186, 166), (168, 188, 187, 167), (169, 189, 188, 168), (170, 190, 189, 169), (171, 191, 190, 170), (172, 192, 191, 171), (173, 193, 192, 172), (174, 194, 193, 173), (175, 195, 194, 174), (176, 196, 195, 175), (177, 197, 196, 176), (178, 198, 197, 177), (179, 199, 198, 178), (180, 200, 219, 199), (181, 201, 200, 180), (182, 202, 201, 181), (183, 203, 202, 182), (184, 204, 203, 183), (185, 205, 204, 184), (186, 206, 205, 185), (187, 207, 206, 186), (188, 208, 207, 187), (189, 209, 208, 188), (190, 210, 209, 189), (191, 211, 210, 190), (192, 212, 211, 191), (193, 213, 212, 192), (194, 214, 213, 193), (195, 215, 214, 194), (196, 216, 215, 195), (197, 217, 216, 196), (198, 218, 217, 197), (199, 219, 218, 198), (200, 220, 239, 219), (201, 221, 220, 200), (202, 222, 221, 201), (203, 223, 222, 202), (204, 224, 223, 203), (205, 225, 224, 204), (206, 226, 225, 205), (207, 227, 226, 206), (208, 228, 227, 207), (209, 229, 228, 208), (210, 230, 229, 209), (211, 231, 230, 210), (212, 232, 231, 211), (213, 233, 232, 212), (214, 234, 233, 213), (215, 235, 234, 214), (216, 236, 235, 215), (217, 237, 236, 216), (218, 238, 237, 217), (219, 239, 238, 218), (220, 240, 259, 239), (221, 241, 240, 220), (222, 242, 241, 221), (223, 243, 242, 222), (224, 244, 243, 223), (225, 245, 244, 224), (226, 246, 245, 225), (227, 247, 246, 226), (228, 248, 247, 227), (229, 249, 248, 228), (230, 250, 249, 229), (231, 251, 250, 230), (232, 252, 251, 231), (233, 253, 252, 232), (234, 254, 253, 233), (235, 255, 254, 234), (236, 256, 255, 235), (237, 257, 256, 236), (238, 258, 257, 237), (239, 259, 258, 238), (240, 260, 279, 259), (241, 261, 260, 240), (242, 262, 261, 241), (243, 263, 262, 242), (244, 264, 263, 243), (245, 265, 264, 244), (246, 266, 265, 245), (247, 267, 266, 246), (248, 268, 267, 247), (249, 269, 268, 248), (250, 270, 269, 249), (251, 271, 270, 250), (252, 272, 271, 251), (253, 273, 272, 252), (254, 274, 273, 253), (255, 275, 274, 254), (256, 276, 275, 255), (257, 277, 276, 256), (258, 278, 277, 257), (259, 279, 278, 258), (260, 280, 299, 279), (261, 281, 280, 260), (262, 282, 281, 261), (263, 283, 282, 262), (264, 284, 283, 263), (265, 285, 284, 264), (266, 286, 285, 265), (267, 287, 286, 266), (268, 288, 287, 267), (269, 289, 288, 268), (270, 290, 289, 269), (271, 291, 290, 270), (272, 292, 291, 271), (273, 293, 292, 272), (274, 294, 293, 273), (275, 295, 294, 274), (276, 296, 295, 275), (277, 297, 296, 276), (278, 298, 297, 277), (279, 299, 298, 278), (280, 300, 319, 299), (281, 301, 300, 280), (282, 302, 301, 281), (283, 303, 302, 282), (284, 304, 303, 283), (285, 305, 304, 284), (286, 306, 305, 285), (287, 307, 306, 286), (288, 308, 307, 287), (289, 309, 308, 288), (290, 310, 309, 289), (291, 311, 310, 290), (292, 312, 311, 291), (293, 313, 312, 292), (294, 314, 313, 293), (295, 315, 314, 294), (296, 316, 315, 295), (297, 317, 316, 296), (298, 318, 317, 297), (299, 319, 318, 298), (300, 320, 339, 319), (301, 321, 320, 300), (302, 322, 321, 301), (303, 323, 322, 302), (304, 324, 323, 303), (305, 325, 324, 304), (306, 326, 325, 305), (307, 327, 326, 306), (308, 328, 327, 307), (309, 329, 328, 308), (310, 330, 329, 309), (311, 331, 330, 310), (312, 332, 331, 311), (313, 333, 332, 312), (314, 334, 333, 313), (315, 335, 334, 314), (316, 336, 335, 315), (317, 337, 336, 316), (318, 338, 337, 317), (319, 339, 338, 318), (320, 340, 359, 339), (321, 341, 340, 320), (322, 342, 341, 321), (323, 343, 342, 322), (324, 344, 343, 323), (325, 345, 344, 324), (326, 346, 345, 325), (327, 347, 346, 326), (328, 348, 347, 327), (329, 349, 348, 328), (330, 350, 349, 329), (331, 351, 350, 330), (332, 352, 351, 331), (333, 353, 352, 332), (334, 354, 353, 333), (335, 355, 354, 334), (336, 356, 355, 335), (337, 357, 356, 336), (338, 358, 357, 337), (339, 359, 358, 338), (340, 360, 379, 359), (341, 361, 360, 340), (342, 362, 361, 341), (343, 363, 362, 342), (344, 364, 363, 343), (345, 365, 364, 344), (346, 366, 365, 345), (347, 367, 366, 346), (348, 368, 367, 347), (349, 369, 368, 348), (350, 370, 369, 349), (351, 371, 370, 350), (352, 372, 371, 351), (353, 373, 372, 352), (354, 374, 373, 353), (355, 375, 374, 354), (356, 376, 375, 355), (357, 377, 376, 356), (358, 378, 377, 357), (359, 379, 378, 358), (360, 380, 399, 379), (361, 381, 380, 360), (362, 382, 381, 361), (363, 383, 382, 362), (364, 384, 383, 363), (365, 385, 384, 364), (366, 386, 385, 365), (367, 387, 386, 366), (368, 388, 387, 367), (369, 389, 388, 368), (370, 390, 389, 369), (371, 391, 390, 370), (372, 392, 391, 371), (373, 393, 392, 372), (374, 394, 393, 373), (375, 395, 394, 374), (376, 396, 395, 375), (377, 397, 396, 376), (378, 398, 397, 377), (379, 399, 398, 378), (380, 400, 419, 399), (381, 401, 400, 380), (382, 402, 401, 381), (383, 403, 402, 382), (384, 404, 403, 383), (385, 405, 404, 384), (386, 406, 405, 385), (387, 407, 406, 386), (388, 408, 407, 387), (389, 409, 408, 388), (390, 410, 409, 389), (391, 411, 410, 390), (392, 412, 411, 391), (393, 413, 412, 392), (394, 414, 413, 393), (395, 415, 414, 394), (396, 416, 415, 395), (397, 417, 416, 396), (398, 418, 417, 397), (399, 419, 418, 398), (400, 420, 439, 419), (401, 421, 420, 400), (402, 422, 421, 401), (403, 423, 422, 402), (404, 424, 423, 403), (405, 425, 424, 404), (406, 426, 425, 405), (407, 427, 426, 406), (408, 428, 427, 407), (409, 429, 428, 408), (410, 430, 429, 409), (411, 431, 430, 410), (412, 432, 431, 411), (413, 433, 432, 412), (414, 434, 433, 413), (415, 435, 434, 414), (416, 436, 435, 415), (417, 437, 436, 416), (418, 438, 437, 417), (419, 439, 438, 418), (420, 440, 459, 439), (421, 441, 440, 420), (422, 442, 441, 421), (423, 443, 442, 422), (424, 444, 443, 423), (425, 445, 444, 424), (426, 446, 445, 425), (427, 447, 446, 426), (428, 448, 447, 427), (429, 449, 448, 428), (430, 450, 449, 429), (431, 451, 450, 430), (432, 452, 451, 431), (433, 453, 452, 432), (434, 454, 453, 433), (435, 455, 454, 434), (436, 456, 455, 435), (437, 457, 456, 436), (438, 458, 457, 437), (439, 459, 458, 438), (440, 460, 479, 459), (441, 461, 460, 440), (442, 462, 461, 441), (443, 463, 462, 442), (444, 464, 463, 443), (445, 465, 464, 444), (446, 466, 465, 445), (447, 467, 466, 446), (448, 468, 467, 447), (449, 469, 468, 448), (450, 470, 469, 449), (451, 471, 470, 450), (452, 472, 471, 451), (453, 473, 472, 452), (454, 474, 473, 453), (455, 475, 474, 454), (456, 476, 475, 455), (457, 477, 476, 456), (458, 478, 477, 457), (459, 479, 478, 458), (460, 480, 499, 479), (461, 481, 480, 460), (462, 482, 481, 461), (463, 483, 482, 462), (464, 484, 483, 463), (465, 485, 484, 464), (466, 486, 485, 465), (467, 487, 486, 466), (468, 488, 487, 467), (469, 489, 488, 468), (470, 490, 489, 469), (471, 491, 490, 470), (472, 492, 491, 471), (473, 493, 492, 472), (474, 494, 493, 473), (475, 495, 494, 474), (476, 496, 495, 475), (477, 497, 496, 476), (478, 498, 497, 477), (479, 499, 498, 478), (480, 500, 519, 499), (481, 501, 500, 480), (482, 502, 501, 481), (483, 503, 502, 482), (484, 504, 503, 483), (485, 505, 504, 484), (486, 506, 505, 485), (487, 507, 506, 486), (488, 508, 507, 487), (489, 509, 508, 488), (490, 510, 509, 489), (491, 511, 510, 490), (492, 512, 511, 491), (493, 513, 512, 492), (494, 514, 513, 493), (495, 515, 514, 494), (496, 516, 515, 495), (497, 517, 516, 496), (498, 518, 517, 497), (499, 519, 518, 498), (500, 520, 539, 519), (501, 521, 520, 500), (502, 522, 521, 501), (503, 523, 522, 502), (504, 524, 523, 503), (505, 525, 524, 504), (506, 526, 525, 505), (507, 527, 526, 506), (508, 528, 527, 507), (509, 529, 528, 508), (510, 530, 529, 509), (511, 531, 530, 510), (512, 532, 531, 511), (513, 533, 532, 512), (514, 534, 533, 513), (515, 535, 534, 514), (516, 536, 535, 515), (517, 537, 536, 516), (518, 538, 537, 517), (519, 539, 538, 518), (520, 540, 559, 539), (521, 541, 540, 520), (522, 542, 541, 521), (523, 543, 542, 522), (524, 544, 543, 523), (525, 545, 544, 524), (526, 546, 545, 525), (527, 547, 546, 526), (528, 548, 547, 527), (529, 549, 548, 528), (530, 550, 549, 529), (531, 551, 550, 530), (532, 552, 551, 531), (533, 553, 552, 532), (534, 554, 553, 533), (535, 555, 554, 534), (536, 556, 555, 535), (537, 557, 556, 536), (538, 558, 557, 537), (539, 559, 558, 538), (540, 560, 579, 559), (541, 561, 560, 540), (542, 562, 561, 541), (543, 563, 562, 542), (544, 564, 563, 543), (545, 565, 564, 544), (546, 566, 565, 545), (547, 567, 566, 546), (548, 568, 567, 547), (549, 569, 568, 548), (550, 570, 569, 549), (551, 571, 570, 550), (552, 572, 571, 551), (553, 573, 572, 552), (554, 574, 573, 553), (555, 575, 574, 554), (556, 576, 575, 555), (557, 577, 576, 556), (558, 578, 577, 557), (559, 579, 578, 558), (560, 580, 599, 579), (561, 581, 580, 560), (562, 582, 581, 561), (563, 583, 582, 562), (564, 584, 583, 563), (565, 585, 584, 564), (566, 586, 585, 565), (567, 587, 586, 566), (568, 588, 587, 567), (569, 589, 588, 568), (570, 590, 589, 569), (571, 591, 590, 570), (572, 592, 591, 571), (573, 593, 592, 572), (574, 594, 593, 573), (575, 595, 594, 574), (576, 596, 595, 575), (577, 597, 596, 576), (578, 598, 597, 577), (579, 599, 598, 578), (580, 600, 619, 599), (581, 601, 600, 580), (582, 602, 601, 581), (583, 603, 602, 582), (584, 604, 603, 583), (585, 605, 604, 584), (586, 606, 605, 585), (587, 607, 606, 586), (588, 608, 607, 587), (589, 609, 608, 588), (590, 610, 609, 589), (591, 611, 610, 590), (592, 612, 611, 591), (593, 613, 612, 592), (594, 614, 613, 593), (595, 615, 614, 594), (596, 616, 615, 595), (597, 617, 616, 596), (598, 618, 617, 597), (599, 619, 618, 598), (600, 620, 639, 619), (601, 621, 620, 600), (602, 622, 621, 601), (603, 623, 622, 602), (604, 624, 623, 603), (605, 625, 624, 604), (606, 626, 625, 605), (607, 627, 626, 606), (608, 628, 627, 607), (609, 629, 628, 608), (610, 630, 629, 609), (611, 631, 630, 610), (612, 632, 631, 611), (613, 633, 632, 612), (614, 634, 633, 613), (615, 635, 634, 614), (616, 636, 635, 615), (617, 637, 636, 616), (618, 638, 637, 617), (619, 639, 638, 618), (620, 640, 659, 639), (621, 641, 640, 620), (622, 642, 641, 621), (623, 643, 642, 622), (624, 644, 643, 623), (625, 645, 644, 624), (626, 646, 645, 625), (627, 647, 646, 626), (628, 648, 647, 627), (629, 649, 648, 628), (630, 650, 649, 629), (631, 651, 650, 630), (632, 652, 651, 631), (633, 653, 652, 632), (634, 654, 653, 633), (635, 655, 654, 634), (636, 656, 655, 635), (637, 657, 656, 636), (638, 658, 657, 637), (639, 659, 658, 638), (640, 660, 679, 659), (641, 661, 660, 640), (642, 662, 661, 641), (643, 663, 662, 642), (644, 664, 663, 643), (645, 665, 664, 644), (646, 666, 665, 645), (647, 667, 666, 646), (648, 668, 667, 647), (649, 669, 668, 648), (650, 670, 669, 649), (651, 671, 670, 650), (652, 672, 671, 651), (653, 673, 672, 652), (654, 674, 673, 653), (655, 675, 674, 654), (656, 676, 675, 655), (657, 677, 676, 656), (658, 678, 677, 657), (659, 679, 678, 658), (660, 680, 699, 679), (661, 681, 680, 660), (662, 682, 681, 661), (663, 683, 682, 662), (664, 684, 683, 663), (665, 685, 684, 664), (666, 686, 685, 665), (667, 687, 686, 666), (668, 688, 687, 667), (669, 689, 688, 668), (670, 690, 689, 669), (671, 691, 690, 670), (672, 692, 691, 671), (673, 693, 692, 672), (674, 694, 693, 673), (675, 695, 694, 674), (676, 696, 695, 675), (677, 697, 696, 676), (678, 698, 697, 677), (679, 699, 698, 678), (680, 700, 719, 699), (681, 701, 700, 680), (682, 702, 701, 681), (683, 703, 702, 682), (684, 704, 703, 683), (685, 705, 704, 684), (686, 706, 705, 685), (687, 707, 706, 686), (688, 708, 707, 687), (689, 709, 708, 688), (690, 710, 709, 689), (691, 711, 710, 690), (692, 712, 711, 691), (693, 713, 712, 692), (694, 714, 713, 693), (695, 715, 714, 694), (696, 716, 715, 695), (697, 717, 716, 696), (698, 718, 717, 697), (699, 719, 718, 698), (700, 720, 739, 719), (701, 721, 720, 700), (702, 722, 721, 701), (703, 723, 722, 702), (704, 724, 723, 703), (705, 725, 724, 704), (706, 726, 725, 705), (707, 727, 726, 706), (708, 728, 727, 707), (709, 729, 728, 708), (710, 730, 729, 709), (711, 731, 730, 710), (712, 732, 731, 711), (713, 733, 732, 712), (714, 734, 733, 713), (715, 735, 734, 714), (716, 736, 735, 715), (717, 737, 736, 716), (718, 738, 737, 717), (719, 739, 738, 718), (720, 740, 759, 739), (721, 741, 740, 720), (722, 742, 741, 721), (723, 743, 742, 722), (724, 744, 743, 723), (725, 745, 744, 724), (726, 746, 745, 725), (727, 747, 746, 726), (728, 748, 747, 727), (729, 749, 748, 728), (730, 750, 749, 729), (731, 751, 750, 730), (732, 752, 751, 731), (733, 753, 752, 732), (734, 754, 753, 733), (735, 755, 754, 734), (736, 756, 755, 735), (737, 757, 756, 736), (738, 758, 757, 737), (739, 759, 758, 738), (740, 760, 779, 759), (741, 761, 760, 740), (742, 762, 761, 741), (743, 763, 762, 742), (744, 764, 763, 743), (745, 765, 764, 744), (746, 766, 765, 745), (747, 767, 766, 746), (748, 768, 767, 747), (749, 769, 768, 748), (750, 770, 769, 749), (751, 771, 770, 750), (752, 772, 771, 751), (753, 773, 772, 752), (754, 774, 773, 753), (755, 775, 774, 754), (756, 776, 775, 755), (757, 777, 776, 756), (758, 778, 777, 757), (759, 779, 778, 758), (760, 780, 799, 779), (761, 781, 780, 760), (762, 782, 781, 761), (763, 783, 782, 762), (764, 784, 783, 763), (765, 785, 784, 764), (766, 786, 785, 765), (767, 787, 786, 766), (768, 788, 787, 767), (769, 789, 788, 768), (770, 790, 789, 769), (771, 791, 790, 770), (772, 792, 791, 771), (773, 793, 792, 772), (774, 794, 793, 773), (775, 795, 794, 774), (776, 796, 795, 775), (777, 797, 796, 776), (778, 798, 797, 777), (779, 799, 798, 778), (780, 800, 819, 799), (781, 801, 800, 780), (782, 802, 801, 781), (783, 803, 802, 782), (784, 804, 803, 783), (785, 805, 804, 784), (786, 806, 805, 785), (787, 807, 806, 786), (788, 808, 807, 787), (789, 809, 808, 788), (790, 810, 809, 789), (791, 811, 810, 790), (792, 812, 811, 791), (793, 813, 812, 792), (794, 814, 813, 793), (795, 815, 814, 794), (796, 816, 815, 795), (797, 817, 816, 796), (798, 818, 817, 797), (799, 819, 818, 798), (800, 820, 839, 819), (801, 821, 820, 800), (802, 822, 821, 801), (803, 823, 822, 802), (804, 824, 823, 803), (805, 825, 824, 804), (806, 826, 825, 805), (807, 827, 826, 806), (808, 828, 827, 807), (809, 829, 828, 808), (810, 830, 829, 809), (811, 831, 830, 810), (812, 832, 831, 811), (813, 833, 832, 812), (814, 834, 833, 813), (815, 835, 834, 814), (816, 836, 835, 815), (817, 837, 836, 816), (818, 838, 837, 817), (819, 839, 838, 818), (820, 840, 859, 839), (821, 841, 840, 820), (822, 842, 841, 821), (823, 843, 842, 822), (824, 844, 843, 823), (825, 845, 844, 824), (826, 846, 845, 825), (827, 847, 846, 826), (828, 848, 847, 827), (829, 849, 848, 828), (830, 850, 849, 829), (831, 851, 850, 830), (832, 852, 851, 831), (833, 853, 852, 832), (834, 854, 853, 833), (835, 855, 854, 834), (836, 856, 855, 835), (837, 857, 856, 836), (838, 858, 857, 837), (839, 859, 858, 838), (840, 860, 879, 859), (841, 861, 860, 840), (842, 862, 861, 841), (843, 863, 862, 842), (844, 864, 863, 843), (845, 865, 864, 844), (846, 866, 865, 845), (847, 867, 866, 846), (848, 868, 867, 847), (849, 869, 868, 848), (850, 870, 869, 849), (851, 871, 870, 850), (852, 872, 871, 851), (853, 873, 872, 852), (854, 874, 873, 853), (855, 875, 874, 854), (856, 876, 875, 855), (857, 877, 876, 856), (858, 878, 877, 857), (859, 879, 878, 858), (860, 880, 899, 879), (861, 881, 880, 860), (862, 882, 881, 861), (863, 883, 882, 862), (864, 884, 883, 863), (865, 885, 884, 864), (866, 886, 885, 865), (867, 887, 886, 866), (868, 888, 887, 867), (869, 889, 888, 868), (870, 890, 889, 869), (871, 891, 890, 870), (872, 892, 891, 871), (873, 893, 892, 872), (874, 894, 893, 873), (875, 895, 894, 874), (876, 896, 895, 875), (877, 897, 896, 876), (878, 898, 897, 877), (879, 899, 898, 878), (880, 900, 919, 899), (881, 901, 900, 880), (882, 902, 901, 881), (883, 903, 902, 882), (884, 904, 903, 883), (885, 905, 904, 884), (886, 906, 905, 885), (887, 907, 906, 886), (888, 908, 907, 887), (889, 909, 908, 888), (890, 910, 909, 889), (891, 911, 910, 890), (892, 912, 911, 891), (893, 913, 912, 892), (894, 914, 913, 893), (895, 915, 914, 894), (896, 916, 915, 895), (897, 917, 916, 896), (898, 918, 917, 897), (899, 919, 918, 898), (900, 920, 939, 919), (901, 921, 920, 900), (902, 922, 921, 901), (903, 923, 922, 902), (904, 924, 923, 903), (905, 925, 924, 904), (906, 926, 925, 905), (907, 927, 926, 906), (908, 928, 927, 907), (909, 929, 928, 908), (910, 930, 929, 909), (911, 931, 930, 910), (912, 932, 931, 911), (913, 933, 932, 912), (914, 934, 933, 913), (915, 935, 934, 914), (916, 936, 935, 915), (917, 937, 936, 916), (918, 938, 937, 917), (919, 939, 938, 918), (920, 940, 959, 939), (921, 941, 940, 920), (922, 942, 941, 921), (923, 943, 942, 922), (924, 944, 943, 923), (925, 945, 944, 924), (926, 946, 945, 925), (927, 947, 946, 926), (928, 948, 947, 927), (929, 949, 948, 928), (930, 950, 949, 929), (931, 951, 950, 930), (932, 952, 951, 931), (933, 953, 952, 932), (934, 954, 953, 933), (935, 955, 954, 934), (936, 956, 955, 935), (937, 957, 956, 936), (938, 958, 957, 937), (939, 959, 958, 938), (940, 0, 19, 959), (941, 1, 0, 940), (942, 2, 1, 941), (943, 3, 2, 942), (944, 4, 3, 943), (945, 5, 4, 944), (946, 6, 5, 945), (947, 7, 6, 946), (948, 8, 7, 947), (949, 9, 8, 948), (950, 10, 9, 949), (951, 11, 10, 950), (952, 12, 11, 951), (953, 13, 12, 952), (954, 14, 13, 953), (955, 15, 14, 954), (956, 16, 15, 955), (957, 17, 16, 956), (958, 18, 17, 957), (959, 19, 18, 958)])
me_cubeziercircle.polygons.foreach_set('use_smooth', [True] * 960)
me_cubeziercircle.materials.append(mat_gold)
me_cubeziercircle.use_remesh_preserve_volume = False
me_cubeziercircle.use_remesh_preserve_attributes = False
me_cubeziercircle.use_mirror_vertex_groups = False
me_cubeziercircle.update()
me_cubeziercircle_001 = bpy.data.meshes.new('CUBezierCircle.001')
me_cubeziercircle_001.from_pydata([(1.304e-08, -1.037, 0.01205), (1.397e-08, -1.032, 0.02292), (9.313e-09, -1.023, 0.03155), (4.657e-09, -1.012, 0.03709), (0.0, -1.0, 0.039), (-4.191e-09, -0.9879, 0.03709), (-9.313e-09, -0.9771, 0.03155), (-1.257e-08, -0.9684, 0.02292), (-1.35e-08, -0.9629, 0.01205), (-1.49e-08, -0.961, -4.47e-08), (-1.397e-08, -0.9629, -0.01205), (-1.49e-08, -0.9684, -0.02292), (-8.382e-09, -0.9771, -0.03155), (-3.725e-09, -0.9879, -0.03709), (0.0, -1.0, -0.039), (4.191e-09, -1.012, -0.03709), (8.848e-09, -1.023, -0.03155), (1.397e-08, -1.032, -0.02292), (1.397e-08, -1.037, -0.01205), (1.49e-08, -1.039, 5.96e-08), (-0.1406, -1.028, 0.01205), (-0.1399, -1.022, 0.02292), (-0.1387, -1.014, 0.03155), (-0.1373, -1.003, 0.03709), (-0.1357, -0.9909, 0.039), (-0.134, -0.9789, 0.03709), (-0.1326, -0.9682, 0.03155), (-0.1314, -0.9596, 0.02292), (-0.1307, -0.9541, 0.01205), (-0.1304, -0.9522, -4.284e-08), (-0.1307, -0.9541, -0.01205), (-0.1314, -0.9596, -0.02292), (-0.1326, -0.9682, -0.03155), (-0.134, -0.9789, -0.03709), (-0.1357, -0.9909, -0.039), (-0.1373, -1.003, -0.03709), (-0.1387, -1.014, -0.03155), (-0.1399, -1.022, -0.02292), (-0.1406, -1.028, -0.01205), (-0.1409, -1.03, 5.96e-08), (-0.2756, -1.0, 0.01205), (-0.2741, -0.9947, 0.02292), (-0.2719, -0.9864, 0.03155), (-0.269, -0.9759, 0.03709), (-0.2658, -0.9643, 0.039), (-0.2626, -0.9526, 0.03709), (-0.2597, -0.9422, 0.03155), (-0.2574, -0.9338, 0.02292), (-0.256, -0.9285, 0.01205), (-0.2555, -0.9267, -4.284e-08), (-0.256, -0.9285, -0.01205), (-0.2574, -0.9338, -0.02292), (-0.2597, -0.9422, -0.03155), (-0.2626, -0.9526, -0.03709), (-0.2658, -0.9643, -0.039), (-0.269, -0.9759, -0.03709), (-0.2719, -0.9864, -0.03155), (-0.2741, -0.9947, -0.02292), (-0.2756, -1.0, -0.01205), (-0.2761, -1.002, 5.96e-08), (-0.4036, -0.9556, 0.01205), (-0.4015, -0.9505, 0.02292), (-0.3981, -0.9425, 0.03155), (-0.3939, -0.9325, 0.03709), (-0.3892, -0.9214, 0.039), (-0.3845, -0.9103, 0.03709), (-0.3803, -0.9003, 0.03155), (-0.3769, -0.8923, 0.02292), (-0.3747, -0.8872, 0.01205), (-0.374, -0.8855, -4.284e-08), (-0.3747, -0.8872, -0.01205), (-0.3769, -0.8923, -0.02292), (-0.3803, -0.9003, -0.03155), (-0.3845, -0.9103, -0.03709), (-0.3892, -0.9214, -0.039), (-0.3939, -0.9325, -0.03709), (-0.3981, -0.9425, -0.03155), (-0.4015, -0.9505, -0.02292), (-0.4036, -0.9556, -0.01205), (-0.4044, -0.9573, 6.054e-08), (-0.5234, -0.8954, 0.01205), (-0.5206, -0.8907, 0.02292), (-0.5162, -0.8832, 0.03155), (-0.5107, -0.8738, 0.03709), (-0.5046, -0.8634, 0.039), (-0.4986, -0.853, 0.03709), (-0.4931, -0.8437, 0.03155), (-0.4887, -0.8362, 0.02292), (-0.4859, -0.8314, 0.01205), (-0.4849, -0.8298, -4.284e-08), (-0.4859, -0.8314, -0.01205), (-0.4887, -0.8362, -0.02292), (-0.4931, -0.8437, -0.03155), (-0.4986, -0.853, -0.03709), (-0.5046, -0.8634, -0.039), (-0.5107, -0.8738, -0.03709), (-0.5162, -0.8832, -0.03155), (-0.5206, -0.8907, -0.02292), (-0.5234, -0.8954, -0.01205), (-0.5244, -0.8971, 6.054e-08), (-0.6337, -0.8209, 0.01205), (-0.6303, -0.8166, 0.02292), (-0.625, -0.8097, 0.03155), (-0.6184, -0.8011, 0.03709), (-0.611, -0.7916, 0.039), (-0.6036, -0.7821, 0.03709), (-0.597, -0.7735, 0.03155), (-0.5917, -0.7666, 0.02292), (-0.5883, -0.7622, 0.01205), (-0.5872, -0.7607, -4.284e-08), (-0.5883, -0.7622, -0.01205), (-0.5917, -0.7666, -0.02292), (-0.597, -0.7735, -0.03155), (-0.6036, -0.7821, -0.03709), (-0.611, -0.7916, -0.039), (-0.6184, -0.8011, -0.03709), (-0.625, -0.8097, -0.03155), (-0.6303, -0.8166, -0.02292), (-0.6337, -0.8209, -0.01205), (-0.6349, -0.8224, 6.007e-08), (-0.7333, -0.7333, 0.01205), (-0.7294, -0.7294, 0.02292), (-0.7233, -0.7233, 0.03155), (-0.7156, -0.7156, 0.03709), (-0.707, -0.707, 0.039), (-0.6985, -0.6985, 0.03709), (-0.6908, -0.6908, 0.03155), (-0.6847, -0.6847, 0.02292), (-0.6808, -0.6808, 0.01205), (-0.6795, -0.6795, -4.284e-08), (-0.6808, -0.6808, -0.01205), (-0.6847, -0.6847, -0.02292), (-0.6908, -0.6908, -0.03155), (-0.6985, -0.6985, -0.03709), (-0.707, -0.707, -0.039), (-0.7156, -0.7156, -0.03709), (-0.7233, -0.7233, -0.03155), (-0.7294, -0.7294, -0.02292), (-0.7333, -0.7333, -0.01205), (-0.7346, -0.7346, 6.007e-08), (-0.8209, -0.6337, 0.01205), (-0.8166, -0.6303, 0.02292), (-0.8097, -0.625, 0.03155), (-0.8011, -0.6184, 0.03709), (-0.7916, -0.611, 0.039), (-0.7821, -0.6036, 0.03709), (-0.7735, -0.597, 0.03155), (-0.7666, -0.5917, 0.02292), (-0.7622, -0.5883, 0.01205), (-0.7607, -0.5872, -4.284e-08), (-0.7622, -0.5883, -0.01205), (-0.7666, -0.5917, -0.02292), (-0.7735, -0.597, -0.03155), (-0.7821, -0.6036, -0.03709), (-0.7916, -0.611, -0.039), (-0.8011, -0.6184, -0.03709), (-0.8097, -0.625, -0.03155), (-0.8166, -0.6303, -0.02292), (-0.8209, -0.6337, -0.01205), (-0.8224, -0.6349, 5.96e-08), (-0.8954, -0.5234, 0.01205), (-0.8907, -0.5206, 0.02292), (-0.8832, -0.5162, 0.03155), (-0.8738, -0.5107, 0.03709), (-0.8634, -0.5046, 0.039), (-0.853, -0.4986, 0.03709), (-0.8437, -0.4931, 0.03155), (-0.8362, -0.4887, 0.02292), (-0.8314, -0.4859, 0.01205), (-0.8298, -0.4849, -4.284e-08), (-0.8314, -0.4859, -0.01205), (-0.8362, -0.4887, -0.02292), (-0.8437, -0.4931, -0.03155), (-0.853, -0.4986, -0.03709), (-0.8634, -0.5046, -0.039), (-0.8738, -0.5107, -0.03709), (-0.8832, -0.5162, -0.03155), (-0.8907, -0.5206, -0.02292), (-0.8954, -0.5234, -0.01205), (-0.8971, -0.5244, 6.1e-08), (-0.9556, -0.4036, 0.01205), (-0.9505, -0.4015, 0.02292), (-0.9425, -0.3981, 0.03155), (-0.9325, -0.3939, 0.03709), (-0.9214, -0.3892, 0.039), (-0.9103, -0.3845, 0.03709), (-0.9003, -0.3803, 0.03155), (-0.8923, -0.3769, 0.02292), (-0.8872, -0.3747, 0.01205), (-0.8855, -0.374, -4.284e-08), (-0.8872, -0.3747, -0.01205), (-0.8923, -0.3769, -0.02292), (-0.9003, -0.3803, -0.03155), (-0.9103, -0.3845, -0.03709), (-0.9214, -0.3892, -0.039), (-0.9325, -0.3939, -0.03709), (-0.9425, -0.3981, -0.03155), (-0.9505, -0.4015, -0.02292), (-0.9556, -0.4036, -0.01205), (-0.9573, -0.4044, 6.1e-08), (-1.0, -0.2756, 0.01205), (-0.9947, -0.2741, 0.02292), (-0.9864, -0.2719, 0.03155), (-0.9759, -0.269, 0.03709), (-0.9643, -0.2658, 0.039), (-0.9526, -0.2626, 0.03709), (-0.9422, -0.2597, 0.03155), (-0.9338, -0.2574, 0.02292), (-0.9285, -0.256, 0.01205), (-0.9267, -0.2555, -4.214e-08), (-0.9285, -0.256, -0.01205), (-0.9338, -0.2574, -0.02292), (-0.9422, -0.2597, -0.03155), (-0.9526, -0.2626, -0.03709), (-0.9643, -0.2658, -0.039), (-0.9759, -0.269, -0.03709), (-0.9864, -0.2719, -0.03155), (-0.9947, -0.2741, -0.02292), (-1.0, -0.2756, -0.01205), (-1.002, -0.2761, 5.96e-08), (-1.028, -0.1406, 0.01205), (-1.022, -0.1399, 0.02292), (-1.014, -0.1387, 0.03155), (-1.003, -0.1373, 0.03709), (-0.9909, -0.1357, 0.039), (-0.9789, -0.134, 0.03709), (-0.9682, -0.1326, 0.03155), (-0.9596, -0.1314, 0.02292), (-0.9541, -0.1307, 0.01205), (-0.9522, -0.1304, -4.226e-08), (-0.9541, -0.1307, -0.01205), (-0.9596, -0.1314, -0.02292), (-0.9682, -0.1326, -0.03155), (-0.9789, -0.134, -0.03709), (-0.9909, -0.1357, -0.039), (-1.003, -0.1373, -0.03709), (-1.014, -0.1387, -0.03155), (-1.022, -0.1399, -0.02292), (-1.028, -0.1406, -0.01205), (-1.03, -0.1409, 5.96e-08), (-1.037, -1.211e-08, 0.01205), (-1.032, -1.118e-08, 0.02292), (-1.023, -7.451e-09, 0.03155), (-1.012, -7.451e-09, 0.03709), (-1.0, 0.0, 0.039), (-0.9879, 7.451e-09, 0.03709), (-0.9771, 7.451e-09, 0.03155), (-0.9684, 1.118e-08, 0.02292), (-0.9629, 1.164e-08, 0.01205), (-0.961, 1.315e-08, -4.232e-08), (-0.9629, 1.211e-08, -0.01205), (-0.9684, 1.024e-08, -0.02292), (-0.9771, 7.451e-09, -0.03155), (-0.9879, 5.588e-09, -0.03709), (-1.0, 0.0, -0.039), (-1.012, -5.588e-09, -0.03709), (-1.023, -7.451e-09, -0.03155), (-1.032, -1.118e-08, -0.02292), (-1.037, -1.164e-08, -0.01205), (-1.039, -1.315e-08, 5.968e-08), (-1.028, 0.1406, 0.01205), (-1.022, 0.1399, 0.02292), (-1.014, 0.1387, 0.03155), (-1.003, 0.1373, 0.03709), (-0.9909, 0.1357, 0.039), (-0.9789, 0.134, 0.03709), (-0.9682, 0.1326, 0.03155), (-0.9596, 0.1314, 0.02292), (-0.9541, 0.1307, 0.01205), (-0.9522, 0.1304, -4.226e-08), (-0.9541, 0.1307, -0.01205), (-0.9596, 0.1314, -0.02292), (-0.9682, 0.1326, -0.03155), (-0.9789, 0.134, -0.03709), (-0.9909, 0.1357, -0.039), (-1.003, 0.1373, -0.03709), (-1.014, 0.1387, -0.03155), (-1.022, 0.1399, -0.02292), (-1.028, 0.1406, -0.01205), (-1.03, 0.1409, 5.96e-08), (-1.0, 0.2756, 0.01205), (-0.9947, 0.2741, 0.02292), (-0.9864, 0.2719, 0.03155), (-0.9759, 0.269, 0.03709), (-0.9643, 0.2658, 0.039), (-0.9526, 0.2626, 0.03709), (-0.9422, 0.2597, 0.03155), (-0.9338, 0.2574, 0.02292), (-0.9285, 0.256, 0.01205), (-0.9267, 0.2555, -4.238e-08), (-0.9285, 0.256, -0.01205), (-0.9338, 0.2574, -0.02292), (-0.9422, 0.2597, -0.03155), (-0.9526, 0.2626, -0.03709), (-0.9643, 0.2658, -0.039), (-0.9759, 0.269, -0.03709), (-0.9864, 0.2719, -0.03155), (-0.9947, 0.2741, -0.02292), (-1.0, 0.2756, -0.01205), (-1.002, 0.2761, 5.937e-08), (-0.9556, 0.4036, 0.01205), (-0.9505, 0.4015, 0.02292), (-0.9425, 0.3981, 0.03155), (-0.9325, 0.3939, 0.03709), (-0.9214, 0.3892, 0.039), (-0.9103, 0.3845, 0.03709), (-0.9003, 0.3803, 0.03155), (-0.8923, 0.3769, 0.02292), (-0.8872, 0.3747, 0.01205), (-0.8855, 0.374, -4.098e-08), (-0.8872, 0.3747, -0.01205), (-0.8923, 0.3769, -0.02292), (-0.9003, 0.3803, -0.03155), (-0.9103, 0.3845, -0.03709), (-0.9214, 0.3892, -0.039), (-0.9325, 0.3939, -0.03709), (-0.9425, 0.3981, -0.03155), (-0.9505, 0.4015, -0.02292), (-0.9556, 0.4036, -0.01205), (-0.9573, 0.4044, 5.891e-08), (-0.8954, 0.5234, 0.01205), (-0.8907, 0.5206, 0.02292), (-0.8832, 0.5162, 0.03155), (-0.8738, 0.5107, 0.03709), (-0.8634, 0.5046, 0.039), (-0.853, 0.4986, 0.03709), (-0.8437, 0.4931, 0.03155), (-0.8362, 0.4887, 0.02292), (-0.8314, 0.4859, 0.01205), (-0.8298, 0.4849, -4.284e-08), (-0.8314, 0.4859, -0.01205), (-0.8362, 0.4887, -0.02292), (-0.8437, 0.4931, -0.03155), (-0.853, 0.4986, -0.03709), (-0.8634, 0.5046, -0.039), (-0.8738, 0.5107, -0.03709), (-0.8832, 0.5162, -0.03155), (-0.8907, 0.5206, -0.02292), (-0.8954, 0.5234, -0.01205), (-0.8971, 0.5244, 6.054e-08), (-0.8209, 0.6337, 0.01205), (-0.8166, 0.6303, 0.02292), (-0.8097, 0.625, 0.03155), (-0.8011, 0.6184, 0.03709), (-0.7916, 0.611, 0.039), (-0.7821, 0.6036, 0.03709), (-0.7735, 0.597, 0.03155), (-0.7666, 0.5917, 0.02292), (-0.7622, 0.5883, 0.01205), (-0.7607, 0.5872, -4.284e-08), (-0.7622, 0.5883, -0.01205), (-0.7666, 0.5917, -0.02292), (-0.7735, 0.597, -0.03155), (-0.7821, 0.6036, -0.03709), (-0.7916, 0.611, -0.039), (-0.8011, 0.6184, -0.03709), (-0.8097, 0.625, -0.03155), (-0.8166, 0.6303, -0.02292), (-0.8209, 0.6337, -0.01205), (-0.8224, 0.6349, 5.96e-08), (-0.7333, 0.7333, 0.01205), (-0.7294, 0.7294, 0.02292), (-0.7233, 0.7233, 0.03155), (-0.7156, 0.7156, 0.03709), (-0.707, 0.707, 0.039), (-0.6985, 0.6985, 0.03709), (-0.6908, 0.6908, 0.03155), (-0.6847, 0.6847, 0.02292), (-0.6808, 0.6808, 0.01205), (-0.6795, 0.6795, -4.238e-08), (-0.6808, 0.6808, -0.01205), (-0.6847, 0.6847, -0.02292), (-0.6908, 0.6908, -0.03155), (-0.6985, 0.6985, -0.03709), (-0.707, 0.707, -0.039), (-0.7156, 0.7156, -0.03709), (-0.7233, 0.7233, -0.03155), (-0.7294, 0.7294, -0.02292), (-0.7333, 0.7333, -0.01205), (-0.7346, 0.7346, 6.007e-08), (-0.6337, 0.8209, 0.01205), (-0.6303, 0.8166, 0.02292), (-0.625, 0.8097, 0.03155), (-0.6184, 0.8011, 0.03709), (-0.611, 0.7916, 0.039), (-0.6036, 0.7821, 0.03709), (-0.597, 0.7735, 0.03155), (-0.5917, 0.7666, 0.02292), (-0.5883, 0.7622, 0.01205), (-0.5872, 0.7607, -4.238e-08), (-0.5883, 0.7622, -0.01205), (-0.5917, 0.7666, -0.02292), (-0.597, 0.7735, -0.03155), (-0.6036, 0.7821, -0.03709), (-0.611, 0.7916, -0.039), (-0.6184, 0.8011, -0.03709), (-0.625, 0.8097, -0.03155), (-0.6303, 0.8166, -0.02292), (-0.6337, 0.8209, -0.01205), (-0.6349, 0.8224, 6.007e-08), (-0.5234, 0.8954, 0.01205), (-0.5206, 0.8907, 0.02292), (-0.5162, 0.8832, 0.03155), (-0.5107, 0.8738, 0.03709), (-0.5046, 0.8634, 0.039), (-0.4986, 0.853, 0.03709), (-0.4931, 0.8437, 0.03155), (-0.4887, 0.8362, 0.02292), (-0.4859, 0.8314, 0.01205), (-0.4849, 0.8298, -4.284e-08), (-0.4859, 0.8314, -0.01205), (-0.4887, 0.8362, -0.02292), (-0.4931, 0.8437, -0.03155), (-0.4986, 0.853, -0.03709), (-0.5046, 0.8634, -0.039), (-0.5107, 0.8738, -0.03709), (-0.5162, 0.8832, -0.03155), (-0.5206, 0.8907, -0.02292), (-0.5234, 0.8954, -0.01205), (-0.5244, 0.8971, 6.054e-08), (-0.4036, 0.9556, 0.01205), (-0.4015, 0.9505, 0.02292), (-0.3981, 0.9425, 0.03155), (-0.3939, 0.9325, 0.03709), (-0.3892, 0.9214, 0.039), (-0.3845, 0.9103, 0.03709), (-0.3803, 0.9003, 0.03155), (-0.3769, 0.8923, 0.02292), (-0.3747, 0.8872, 0.01205), (-0.374, 0.8855, -4.284e-08), (-0.3747, 0.8872, -0.01205), (-0.3769, 0.8923, -0.02292), (-0.3803, 0.9003, -0.03155), (-0.3845, 0.9103, -0.03709), (-0.3892, 0.9214, -0.039), (-0.3939, 0.9325, -0.03709), (-0.3981, 0.9425, -0.03155), (-0.4015, 0.9505, -0.02292), (-0.4036, 0.9556, -0.01205), (-0.4044, 0.9573, 6.054e-08), (-0.2756, 1.0, 0.01205), (-0.2741, 0.9947, 0.02292), (-0.2719, 0.9864, 0.03155), (-0.269, 0.9759, 0.03709), (-0.2658, 0.9643, 0.039), (-0.2626, 0.9526, 0.03709), (-0.2597, 0.9422, 0.03155), (-0.2574, 0.9338, 0.02292), (-0.256, 0.9285, 0.01205), (-0.2555, 0.9267, -4.377e-08), (-0.256, 0.9285, -0.01205), (-0.2574, 0.9338, -0.02292), (-0.2597, 0.9422, -0.03155), (-0.2626, 0.9526, -0.03709), (-0.2658, 0.9643, -0.039), (-0.269, 0.9759, -0.03709), (-0.2719, 0.9864, -0.03155), (-0.2741, 0.9947, -0.02292), (-0.2756, 1.0, -0.01205), (-0.2761, 1.002, 5.96e-08), (-0.1406, 1.028, 0.01205), (-0.1399, 1.022, 0.02292), (-0.1387, 1.014, 0.03155), (-0.1373, 1.003, 0.03709), (-0.1357, 0.9909, 0.039), (-0.134, 0.9789, 0.03709), (-0.1326, 0.9682, 0.03155), (-0.1314, 0.9596, 0.02292), (-0.1307, 0.9541, 0.01205), (-0.1304, 0.9522, -4.284e-08), (-0.1307, 0.9541, -0.01205), (-0.1314, 0.9596, -0.02292), (-0.1326, 0.9682, -0.03155), (-0.134, 0.9789, -0.03709), (-0.1357, 0.9909, -0.039), (-0.1373, 1.003, -0.03709), (-0.1387, 1.014, -0.03155), (-0.1399, 1.022, -0.02292), (-0.1406, 1.028, -0.01205), (-0.1409, 1.03, 5.867e-08), (-1.211e-08, 1.037, 0.01205), (-1.141e-08, 1.032, 0.02292), (-6.286e-09, 1.023, 0.03155), (-3.725e-09, 1.012, 0.03709), (0.0, 1.0, 0.039), (3.725e-09, 0.9879, 0.03709), (6.519e-09, 0.9771, 0.03155), (1.211e-08, 0.9684, 0.02292), (1.024e-08, 0.9629, 0.01205), (1.118e-08, 0.961, -4.47e-08), (1.024e-08, 0.9629, -0.01205), (1.141e-08, 0.9684, -0.02292), (7.218e-09, 0.9771, -0.03155), (3.725e-09, 0.9879, -0.03709), (0.0, 1.0, -0.039), (-3.725e-09, 1.012, -0.03709), (-6.519e-09, 1.023, -0.03155), (-1.118e-08, 1.032, -0.02292), (-1.024e-08, 1.037, -0.01205), (-1.118e-08, 1.039, 5.96e-08), (0.1406, 1.028, 0.01205), (0.1399, 1.022, 0.02292), (0.1387, 1.014, 0.03155), (0.1373, 1.003, 0.03709), (0.1357, 0.9909, 0.039), (0.134, 0.9789, 0.03709), (0.1326, 0.9682, 0.03155), (0.1314, 0.9596, 0.02292), (0.1307, 0.9541, 0.01205), (0.1304, 0.9522, -4.284e-08), (0.1307, 0.9541, -0.01205), (0.1314, 0.9596, -0.02292), (0.1326, 0.9682, -0.03155), (0.134, 0.9789, -0.03709), (0.1357, 0.9909, -0.039), (0.1373, 1.003, -0.03709), (0.1387, 1.014, -0.03155), (0.1399, 1.022, -0.02292), (0.1406, 1.028, -0.01205), (0.1409, 1.03, 5.96e-08), (0.2756, 1.0, 0.01205), (0.2741, 0.9947, 0.02292), (0.2719, 0.9864, 0.03155), (0.269, 0.9759, 0.03709), (0.2658, 0.9643, 0.039), (0.2626, 0.9526, 0.03709), (0.2597, 0.9422, 0.03155), (0.2574, 0.9338, 0.02292), (0.256, 0.9285, 0.01205), (0.2555, 0.9267, -4.284e-08), (0.256, 0.9285, -0.01205), (0.2574, 0.9338, -0.02292), (0.2597, 0.9422, -0.03155), (0.2626, 0.9526, -0.03709), (0.2658, 0.9643, -0.039), (0.269, 0.9759, -0.03709), (0.2719, 0.9864, -0.03155), (0.2741, 0.9947, -0.02292), (0.2756, 1.0, -0.01205), (0.2761, 1.002, 5.96e-08), (0.4036, 0.9556, 0.01205), (0.4015, 0.9505, 0.02292), (0.3981, 0.9425, 0.03155), (0.3939, 0.9325, 0.03709), (0.3892, 0.9214, 0.039), (0.3845, 0.9103, 0.03709), (0.3803, 0.9003, 0.03155), (0.3769, 0.8923, 0.02292), (0.3747, 0.8872, 0.01205), (0.374, 0.8855, -4.284e-08), (0.3747, 0.8872, -0.01205), (0.3769, 0.8923, -0.02292), (0.3803, 0.9003, -0.03155), (0.3845, 0.9103, -0.03709), (0.3892, 0.9214, -0.039), (0.3939, 0.9325, -0.03709), (0.3981, 0.9425, -0.03155), (0.4015, 0.9505, -0.02292), (0.4036, 0.9556, -0.01205), (0.4044, 0.9573, 6.054e-08), (0.5234, 0.8954, 0.01205), (0.5206, 0.8907, 0.02292), (0.5162, 0.8832, 0.03155), (0.5107, 0.8738, 0.03709), (0.5046, 0.8634, 0.039), (0.4986, 0.853, 0.03709), (0.4931, 0.8437, 0.03155), (0.4887, 0.8362, 0.02292), (0.4859, 0.8314, 0.01205), (0.4849, 0.8298, -4.377e-08), (0.4859, 0.8314, -0.01205), (0.4887, 0.8362, -0.02292), (0.4931, 0.8437, -0.03155), (0.4986, 0.853, -0.03709), (0.5046, 0.8634, -0.039), (0.5107, 0.8738, -0.03709), (0.5162, 0.8832, -0.03155), (0.5206, 0.8907, -0.02292), (0.5234, 0.8954, -0.01205), (0.5244, 0.8971, 6.054e-08), (0.6337, 0.8209, 0.01205), (0.6303, 0.8166, 0.02292), (0.625, 0.8097, 0.03155), (0.6184, 0.8011, 0.03709), (0.611, 0.7916, 0.039), (0.6036, 0.7821, 0.03709), (0.597, 0.7735, 0.03155), (0.5917, 0.7666, 0.02292), (0.5883, 0.7622, 0.01205), (0.5872, 0.7607, -4.284e-08), (0.5883, 0.7622, -0.01205), (0.5917, 0.7666, -0.02292), (0.597, 0.7735, -0.03155), (0.6036, 0.7821, -0.03709), (0.611, 0.7916, -0.039), (0.6184, 0.8011, -0.03709), (0.625, 0.8097, -0.03155), (0.6303, 0.8166, -0.02292), (0.6337, 0.8209, -0.01205), (0.6349, 0.8224, 6.007e-08), (0.7333, 0.7333, 0.01205), (0.7294, 0.7294, 0.02292), (0.7233, 0.7233, 0.03155), (0.7156, 0.7156, 0.03709), (0.707, 0.707, 0.039), (0.6985, 0.6985, 0.03709), (0.6908, 0.6908, 0.03155), (0.6847, 0.6847, 0.02292), (0.6808, 0.6808, 0.01205), (0.6795, 0.6795, -4.238e-08), (0.6808, 0.6808, -0.01205), (0.6847, 0.6847, -0.02292), (0.6908, 0.6908, -0.03155), (0.6985, 0.6985, -0.03709), (0.707, 0.707, -0.039), (0.7156, 0.7156, -0.03709), (0.7233, 0.7233, -0.03155), (0.7294, 0.7294, -0.02292), (0.7333, 0.7333, -0.01205), (0.7346, 0.7346, 6.054e-08), (0.8209, 0.6337, 0.01205), (0.8166, 0.6303, 0.02292), (0.8097, 0.625, 0.03155), (0.8011, 0.6184, 0.03709), (0.7916, 0.611, 0.039), (0.7821, 0.6036, 0.03709), (0.7735, 0.597, 0.03155), (0.7666, 0.5917, 0.02292), (0.7622, 0.5883, 0.01205), (0.7607, 0.5872, -4.144e-08), (0.7622, 0.5883, -0.01205), (0.7666, 0.5917, -0.02292), (0.7735, 0.597, -0.03155), (0.7821, 0.6036, -0.03709), (0.7916, 0.611, -0.039), (0.8011, 0.6184, -0.03709), (0.8097, 0.625, -0.03155), (0.8166, 0.6303, -0.02292), (0.8209, 0.6337, -0.01205), (0.8224, 0.6349, 5.774e-08), (0.8954, 0.5234, 0.01205), (0.8907, 0.5206, 0.02292), (0.8832, 0.5162, 0.03155), (0.8738, 0.5107, 0.03709), (0.8634, 0.5046, 0.039), (0.853, 0.4986, 0.03709), (0.8437, 0.4931, 0.03155), (0.8362, 0.4887, 0.02292), (0.8314, 0.4859, 0.01205), (0.8298, 0.4849, -4.098e-08), (0.8314, 0.4859, -0.01205), (0.8362, 0.4887, -0.02292), (0.8437, 0.4931, -0.03155), (0.853, 0.4986, -0.03709), (0.8634, 0.5046, -0.039), (0.8738, 0.5107, -0.03709), (0.8832, 0.5162, -0.03155), (0.8907, 0.5206, -0.02292), (0.8954, 0.5234, -0.01205), (0.8971, 0.5244, 5.96e-08), (0.9556, 0.4036, 0.01205), (0.9505, 0.4015, 0.02292), (0.9425, 0.3981, 0.03155), (0.9325, 0.3939, 0.03709), (0.9214, 0.3892, 0.039), (0.9103, 0.3845, 0.03709), (0.9003, 0.3803, 0.03155), (0.8923, 0.3769, 0.02292), (0.8872, 0.3747, 0.01205), (0.8855, 0.374, -4.168e-08), (0.8872, 0.3747, -0.01205), (0.8923, 0.3769, -0.02292), (0.9003, 0.3803, -0.03155), (0.9103, 0.3845, -0.03709), (0.9214, 0.3892, -0.039), (0.9325, 0.3939, -0.03709), (0.9425, 0.3981, -0.03155), (0.9505, 0.4015, -0.02292), (0.9556, 0.4036, -0.01205), (0.9573, 0.4044, 5.937e-08), (1.0, 0.2756, 0.01205), (0.9947, 0.2741, 0.02292), (0.9864, 0.2719, 0.03155), (0.9759, 0.269, 0.03709), (0.9643, 0.2658, 0.039), (0.9526, 0.2626, 0.03709), (0.9422, 0.2597, 0.03155), (0.9338, 0.2574, 0.02292), (0.9285, 0.256, 0.01205), (0.9267, 0.2555, -4.144e-08), (0.9285, 0.256, -0.01205), (0.9338, 0.2574, -0.02292), (0.9422, 0.2597, -0.03155), (0.9526, 0.2626, -0.03709), (0.9643, 0.2658, -0.039), (0.9759, 0.269, -0.03709), (0.9864, 0.2719, -0.03155), (0.9947, 0.2741, -0.02292), (1.0, 0.2756, -0.01205), (1.002, 0.2761, 5.891e-08), (1.028, 0.1406, 0.01205), (1.022, 0.1399, 0.02292), (1.014, 0.1387, 0.03155), (1.003, 0.1373, 0.03709), (0.9909, 0.1357, 0.039), (0.9789, 0.134, 0.03709), (0.9682, 0.1326, 0.03155), (0.9596, 0.1314, 0.02292), (0.9541, 0.1307, 0.01205), (0.9522, 0.1304, -4.098e-08), (0.9541, 0.1307, -0.01205), (0.9596, 0.1314, -0.02292), (0.9682, 0.1326, -0.03155), (0.9789, 0.134, -0.03709), (0.9909, 0.1357, -0.039), (1.003, 0.1373, -0.03709), (1.014, 0.1387, -0.03155), (1.022, 0.1399, -0.02292), (1.028, 0.1406, -0.01205), (1.03, 0.1409, 5.856e-08), (1.037, 1.242e-08, 0.01205), (1.032, 1.063e-08, 0.02292), (1.023, 7.218e-09, 0.03155), (1.012, 6.445e-09, 0.03709), (1.0, -1.684e-15, 0.039), (0.9879, -6.445e-09, 0.03709), (0.9771, -7.218e-09, 0.03155), (0.9684, -1.063e-08, 0.02292), (0.9629, -1.195e-08, 0.01205), (0.961, -1.315e-08, -4.102e-08), (0.9629, -1.242e-08, -0.01205), (0.9684, -9.694e-09, -0.02292), (0.9771, -7.218e-09, -0.03155), (0.9879, -4.582e-09, -0.03709), (1.0, 4.571e-15, -0.039), (1.012, 4.582e-09, -0.03709), (1.023, 7.218e-09, -0.03155), (1.032, 1.063e-08, -0.02292), (1.037, 1.195e-08, -0.01205), (1.039, 1.315e-08, 5.838e-08), (1.028, -0.1406, 0.01205), (1.022, -0.1399, 0.02292), (1.014, -0.1387, 0.03155), (1.003, -0.1373, 0.03709), (0.9909, -0.1357, 0.039), (0.9789, -0.134, 0.03709), (0.9682, -0.1326, 0.03155), (0.9596, -0.1314, 0.02292), (0.9541, -0.1307, 0.01205), (0.9522, -0.1304, -4.098e-08), (0.9541, -0.1307, -0.01205), (0.9596, -0.1314, -0.02292), (0.9682, -0.1326, -0.03155), (0.9789, -0.134, -0.03709), (0.9909, -0.1357, -0.039), (1.003, -0.1373, -0.03709), (1.014, -0.1387, -0.03155), (1.022, -0.1399, -0.02292), (1.028, -0.1406, -0.01205), (1.03, -0.1409, 5.832e-08), (1.0, -0.2756, 0.01205), (0.9947, -0.2741, 0.02292), (0.9864, -0.2719, 0.03155), (0.9759, -0.269, 0.03709), (0.9643, -0.2658, 0.039), (0.9526, -0.2626, 0.03709), (0.9422, -0.2597, 0.03155), (0.9338, -0.2574, 0.02292), (0.9285, -0.256, 0.01205), (0.9267, -0.2555, -4.075e-08), (0.9285, -0.256, -0.01205), (0.9338, -0.2574, -0.02292), (0.9422, -0.2597, -0.03155), (0.9526, -0.2626, -0.03709), (0.9643, -0.2658, -0.039), (0.9759, -0.269, -0.03709), (0.9864, -0.2719, -0.03155), (0.9947, -0.2741, -0.02292), (1.0, -0.2756, -0.01205), (1.002, -0.2761, 5.821e-08), (0.9556, -0.4036, 0.01205), (0.9505, -0.4015, 0.02292), (0.9425, -0.3981, 0.03155), (0.9325, -0.3939, 0.03709), (0.9214, -0.3892, 0.039), (0.9103, -0.3845, 0.03709), (0.9003, -0.3803, 0.03155), (0.8923, -0.3769, 0.02292), (0.8872, -0.3747, 0.01205), (0.8855, -0.374, -4.168e-08), (0.8872, -0.3747, -0.01205), (0.8923, -0.3769, -0.02292), (0.9003, -0.3803, -0.03155), (0.9103, -0.3845, -0.03709), (0.9214, -0.3892, -0.039), (0.9325, -0.3939, -0.03709), (0.9425, -0.3981, -0.03155), (0.9505, -0.4015, -0.02292), (0.9556, -0.4036, -0.01205), (0.9573, -0.4044, 5.937e-08), (0.8954, -0.5234, 0.01205), (0.8907, -0.5206, 0.02292), (0.8832, -0.5162, 0.03155), (0.8738, -0.5107, 0.03709), (0.8634, -0.5046, 0.039), (0.853, -0.4986, 0.03709), (0.8437, -0.4931, 0.03155), (0.8362, -0.4887, 0.02292), (0.8314, -0.4859, 0.01205), (0.8298, -0.4849, -4.144e-08), (0.8314, -0.4859, -0.01205), (0.8362, -0.4887, -0.02292), (0.8437, -0.4931, -0.03155), (0.853, -0.4986, -0.03709), (0.8634, -0.5046, -0.039), (0.8738, -0.5107, -0.03709), (0.8832, -0.5162, -0.03155), (0.8907, -0.5206, -0.02292), (0.8954, -0.5234, -0.01205), (0.8971, -0.5244, 5.914e-08), (0.8209, -0.6337, 0.01205), (0.8166, -0.6303, 0.02292), (0.8097, -0.625, 0.03155), (0.8011, -0.6184, 0.03709), (0.7916, -0.611, 0.039), (0.7821, -0.6036, 0.03709), (0.7735, -0.597, 0.03155), (0.7666, -0.5917, 0.02292), (0.7622, -0.5883, 0.01205), (0.7607, -0.5872, -4.144e-08), (0.7622, -0.5883, -0.01205), (0.7666, -0.5917, -0.02292), (0.7735, -0.597, -0.03155), (0.7821, -0.6036, -0.03709), (0.7916, -0.611, -0.039), (0.8011, -0.6184, -0.03709), (0.8097, -0.625, -0.03155), (0.8166, -0.6303, -0.02292), (0.8209, -0.6337, -0.01205), (0.8224, -0.6349, 5.821e-08), (0.7333, -0.7333, 0.01205), (0.7294, -0.7294, 0.02292), (0.7233, -0.7233, 0.03155), (0.7156, -0.7156, 0.03709), (0.707, -0.707, 0.039), (0.6985, -0.6985, 0.03709), (0.6908, -0.6908, 0.03155), (0.6847, -0.6847, 0.02292), (0.6808, -0.6808, 0.01205), (0.6795, -0.6795, -4.238e-08), (0.6808, -0.6808, -0.01205), (0.6847, -0.6847, -0.02292), (0.6908, -0.6908, -0.03155), (0.6985, -0.6985, -0.03709), (0.707, -0.707, -0.039), (0.7156, -0.7156, -0.03709), (0.7233, -0.7233, -0.03155), (0.7294, -0.7294, -0.02292), (0.7333, -0.7333, -0.01205), (0.7346, -0.7346, 6.007e-08), (0.6337, -0.8209, 0.01205), (0.6303, -0.8166, 0.02292), (0.625, -0.8097, 0.03155), (0.6184, -0.8011, 0.03709), (0.611, -0.7916, 0.039), (0.6036, -0.7821, 0.03709), (0.597, -0.7735, 0.03155), (0.5917, -0.7666, 0.02292), (0.5883, -0.7622, 0.01205), (0.5872, -0.7607, -4.238e-08), (0.5883, -0.7622, -0.01205), (0.5917, -0.7666, -0.02292), (0.597, -0.7735, -0.03155), (0.6036, -0.7821, -0.03709), (0.611, -0.7916, -0.039), (0.6184, -0.8011, -0.03709), (0.625, -0.8097, -0.03155), (0.6303, -0.8166, -0.02292), (0.6337, -0.8209, -0.01205), (0.6349, -0.8224, 6.007e-08), (0.5234, -0.8954, 0.01205), (0.5206, -0.8907, 0.02292), (0.5162, -0.8832, 0.03155), (0.5107, -0.8738, 0.03709), (0.5046, -0.8634, 0.039), (0.4986, -0.853, 0.03709), (0.4931, -0.8437, 0.03155), (0.4887, -0.8362, 0.02292), (0.4859, -0.8314, 0.01205), (0.4849, -0.8298, -4.284e-08), (0.4859, -0.8314, -0.01205), (0.4887, -0.8362, -0.02292), (0.4931, -0.8437, -0.03155), (0.4986, -0.853, -0.03709), (0.5046, -0.8634, -0.039), (0.5107, -0.8738, -0.03709), (0.5162, -0.8832, -0.03155), (0.5206, -0.8907, -0.02292), (0.5234, -0.8954, -0.01205), (0.5244, -0.8971, 6.054e-08), (0.4036, -0.9556, 0.01205), (0.4015, -0.9505, 0.02292), (0.3981, -0.9425, 0.03155), (0.3939, -0.9325, 0.03709), (0.3892, -0.9214, 0.039), (0.3845, -0.9103, 0.03709), (0.3803, -0.9003, 0.03155), (0.3769, -0.8923, 0.02292), (0.3747, -0.8872, 0.01205), (0.374, -0.8855, -4.284e-08), (0.3747, -0.8872, -0.01205), (0.3769, -0.8923, -0.02292), (0.3803, -0.9003, -0.03155), (0.3845, -0.9103, -0.03709), (0.3892, -0.9214, -0.039), (0.3939, -0.9325, -0.03709), (0.3981, -0.9425, -0.03155), (0.4015, -0.9505, -0.02292), (0.4036, -0.9556, -0.01205), (0.4044, -0.9573, 6.054e-08), (0.2756, -1.0, 0.01205), (0.2741, -0.9947, 0.02292), (0.2719, -0.9864, 0.03155), (0.269, -0.9759, 0.03709), (0.2658, -0.9643, 0.039), (0.2626, -0.9526, 0.03709), (0.2597, -0.9422, 0.03155), (0.2574, -0.9338, 0.02292), (0.256, -0.9285, 0.01205), (0.2555, -0.9267, -4.377e-08), (0.256, -0.9285, -0.01205), (0.2574, -0.9338, -0.02292), (0.2597, -0.9422, -0.03155), (0.2626, -0.9526, -0.03709), (0.2658, -0.9643, -0.039), (0.269, -0.9759, -0.03709), (0.2719, -0.9864, -0.03155), (0.2741, -0.9947, -0.02292), (0.2756, -1.0, -0.01205), (0.2761, -1.002, 5.96e-08), (0.1406, -1.028, 0.01205), (0.1399, -1.022, 0.02292), (0.1387, -1.014, 0.03155), (0.1373, -1.003, 0.03709), (0.1357, -0.9909, 0.039), (0.134, -0.9789, 0.03709), (0.1326, -0.9682, 0.03155), (0.1314, -0.9596, 0.02292), (0.1307, -0.9541, 0.01205), (0.1304, -0.9522, -4.191e-08), (0.1307, -0.9541, -0.01205), (0.1314, -0.9596, -0.02292), (0.1326, -0.9682, -0.03155), (0.134, -0.9789, -0.03709), (0.1357, -0.9909, -0.039), (0.1373, -1.003, -0.03709), (0.1387, -1.014, -0.03155), (0.1399, -1.022, -0.02292), (0.1406, -1.028, -0.01205), (0.1409, -1.03, 5.867e-08)], [], [(0, 20, 39, 19), (1, 21, 20, 0), (2, 22, 21, 1), (3, 23, 22, 2), (4, 24, 23, 3), (5, 25, 24, 4), (6, 26, 25, 5), (7, 27, 26, 6), (8, 28, 27, 7), (9, 29, 28, 8), (10, 30, 29, 9), (11, 31, 30, 10), (12, 32, 31, 11), (13, 33, 32, 12), (14, 34, 33, 13), (15, 35, 34, 14), (16, 36, 35, 15), (17, 37, 36, 16), (18, 38, 37, 17), (19, 39, 38, 18), (20, 40, 59, 39), (21, 41, 40, 20), (22, 42, 41, 21), (23, 43, 42, 22), (24, 44, 43, 23), (25, 45, 44, 24), (26, 46, 45, 25), (27, 47, 46, 26), (28, 48, 47, 27), (29, 49, 48, 28), (30, 50, 49, 29), (31, 51, 50, 30), (32, 52, 51, 31), (33, 53, 52, 32), (34, 54, 53, 33), (35, 55, 54, 34), (36, 56, 55, 35), (37, 57, 56, 36), (38, 58, 57, 37), (39, 59, 58, 38), (40, 60, 79, 59), (41, 61, 60, 40), (42, 62, 61, 41), (43, 63, 62, 42), (44, 64, 63, 43), (45, 65, 64, 44), (46, 66, 65, 45), (47, 67, 66, 46), (48, 68, 67, 47), (49, 69, 68, 48), (50, 70, 69, 49), (51, 71, 70, 50), (52, 72, 71, 51), (53, 73, 72, 52), (54, 74, 73, 53), (55, 75, 74, 54), (56, 76, 75, 55), (57, 77, 76, 56), (58, 78, 77, 57), (59, 79, 78, 58), (60, 80, 99, 79), (61, 81, 80, 60), (62, 82, 81, 61), (63, 83, 82, 62), (64, 84, 83, 63), (65, 85, 84, 64), (66, 86, 85, 65), (67, 87, 86, 66), (68, 88, 87, 67), (69, 89, 88, 68), (70, 90, 89, 69), (71, 91, 90, 70), (72, 92, 91, 71), (73, 93, 92, 72), (74, 94, 93, 73), (75, 95, 94, 74), (76, 96, 95, 75), (77, 97, 96, 76), (78, 98, 97, 77), (79, 99, 98, 78), (80, 100, 119, 99), (81, 101, 100, 80), (82, 102, 101, 81), (83, 103, 102, 82), (84, 104, 103, 83), (85, 105, 104, 84), (86, 106, 105, 85), (87, 107, 106, 86), (88, 108, 107, 87), (89, 109, 108, 88), (90, 110, 109, 89), (91, 111, 110, 90), (92, 112, 111, 91), (93, 113, 112, 92), (94, 114, 113, 93), (95, 115, 114, 94), (96, 116, 115, 95), (97, 117, 116, 96), (98, 118, 117, 97), (99, 119, 118, 98), (100, 120, 139, 119), (101, 121, 120, 100), (102, 122, 121, 101), (103, 123, 122, 102), (104, 124, 123, 103), (105, 125, 124, 104), (106, 126, 125, 105), (107, 127, 126, 106), (108, 128, 127, 107), (109, 129, 128, 108), (110, 130, 129, 109), (111, 131, 130, 110), (112, 132, 131, 111), (113, 133, 132, 112), (114, 134, 133, 113), (115, 135, 134, 114), (116, 136, 135, 115), (117, 137, 136, 116), (118, 138, 137, 117), (119, 139, 138, 118), (120, 140, 159, 139), (121, 141, 140, 120), (122, 142, 141, 121), (123, 143, 142, 122), (124, 144, 143, 123), (125, 145, 144, 124), (126, 146, 145, 125), (127, 147, 146, 126), (128, 148, 147, 127), (129, 149, 148, 128), (130, 150, 149, 129), (131, 151, 150, 130), (132, 152, 151, 131), (133, 153, 152, 132), (134, 154, 153, 133), (135, 155, 154, 134), (136, 156, 155, 135), (137, 157, 156, 136), (138, 158, 157, 137), (139, 159, 158, 138), (140, 160, 179, 159), (141, 161, 160, 140), (142, 162, 161, 141), (143, 163, 162, 142), (144, 164, 163, 143), (145, 165, 164, 144), (146, 166, 165, 145), (147, 167, 166, 146), (148, 168, 167, 147), (149, 169, 168, 148), (150, 170, 169, 149), (151, 171, 170, 150), (152, 172, 171, 151), (153, 173, 172, 152), (154, 174, 173, 153), (155, 175, 174, 154), (156, 176, 175, 155), (157, 177, 176, 156), (158, 178, 177, 157), (159, 179, 178, 158), (160, 180, 199, 179), (161, 181, 180, 160), (162, 182, 181, 161), (163, 183, 182, 162), (164, 184, 183, 163), (165, 185, 184, 164), (166, 186, 185, 165), (167, 187, 186, 166), (168, 188, 187, 167), (169, 189, 188, 168), (170, 190, 189, 169), (171, 191, 190, 170), (172, 192, 191, 171), (173, 193, 192, 172), (174, 194, 193, 173), (175, 195, 194, 174), (176, 196, 195, 175), (177, 197, 196, 176), (178, 198, 197, 177), (179, 199, 198, 178), (180, 200, 219, 199), (181, 201, 200, 180), (182, 202, 201, 181), (183, 203, 202, 182), (184, 204, 203, 183), (185, 205, 204, 184), (186, 206, 205, 185), (187, 207, 206, 186), (188, 208, 207, 187), (189, 209, 208, 188), (190, 210, 209, 189), (191, 211, 210, 190), (192, 212, 211, 191), (193, 213, 212, 192), (194, 214, 213, 193), (195, 215, 214, 194), (196, 216, 215, 195), (197, 217, 216, 196), (198, 218, 217, 197), (199, 219, 218, 198), (200, 220, 239, 219), (201, 221, 220, 200), (202, 222, 221, 201), (203, 223, 222, 202), (204, 224, 223, 203), (205, 225, 224, 204), (206, 226, 225, 205), (207, 227, 226, 206), (208, 228, 227, 207), (209, 229, 228, 208), (210, 230, 229, 209), (211, 231, 230, 210), (212, 232, 231, 211), (213, 233, 232, 212), (214, 234, 233, 213), (215, 235, 234, 214), (216, 236, 235, 215), (217, 237, 236, 216), (218, 238, 237, 217), (219, 239, 238, 218), (220, 240, 259, 239), (221, 241, 240, 220), (222, 242, 241, 221), (223, 243, 242, 222), (224, 244, 243, 223), (225, 245, 244, 224), (226, 246, 245, 225), (227, 247, 246, 226), (228, 248, 247, 227), (229, 249, 248, 228), (230, 250, 249, 229), (231, 251, 250, 230), (232, 252, 251, 231), (233, 253, 252, 232), (234, 254, 253, 233), (235, 255, 254, 234), (236, 256, 255, 235), (237, 257, 256, 236), (238, 258, 257, 237), (239, 259, 258, 238), (240, 260, 279, 259), (241, 261, 260, 240), (242, 262, 261, 241), (243, 263, 262, 242), (244, 264, 263, 243), (245, 265, 264, 244), (246, 266, 265, 245), (247, 267, 266, 246), (248, 268, 267, 247), (249, 269, 268, 248), (250, 270, 269, 249), (251, 271, 270, 250), (252, 272, 271, 251), (253, 273, 272, 252), (254, 274, 273, 253), (255, 275, 274, 254), (256, 276, 275, 255), (257, 277, 276, 256), (258, 278, 277, 257), (259, 279, 278, 258), (260, 280, 299, 279), (261, 281, 280, 260), (262, 282, 281, 261), (263, 283, 282, 262), (264, 284, 283, 263), (265, 285, 284, 264), (266, 286, 285, 265), (267, 287, 286, 266), (268, 288, 287, 267), (269, 289, 288, 268), (270, 290, 289, 269), (271, 291, 290, 270), (272, 292, 291, 271), (273, 293, 292, 272), (274, 294, 293, 273), (275, 295, 294, 274), (276, 296, 295, 275), (277, 297, 296, 276), (278, 298, 297, 277), (279, 299, 298, 278), (280, 300, 319, 299), (281, 301, 300, 280), (282, 302, 301, 281), (283, 303, 302, 282), (284, 304, 303, 283), (285, 305, 304, 284), (286, 306, 305, 285), (287, 307, 306, 286), (288, 308, 307, 287), (289, 309, 308, 288), (290, 310, 309, 289), (291, 311, 310, 290), (292, 312, 311, 291), (293, 313, 312, 292), (294, 314, 313, 293), (295, 315, 314, 294), (296, 316, 315, 295), (297, 317, 316, 296), (298, 318, 317, 297), (299, 319, 318, 298), (300, 320, 339, 319), (301, 321, 320, 300), (302, 322, 321, 301), (303, 323, 322, 302), (304, 324, 323, 303), (305, 325, 324, 304), (306, 326, 325, 305), (307, 327, 326, 306), (308, 328, 327, 307), (309, 329, 328, 308), (310, 330, 329, 309), (311, 331, 330, 310), (312, 332, 331, 311), (313, 333, 332, 312), (314, 334, 333, 313), (315, 335, 334, 314), (316, 336, 335, 315), (317, 337, 336, 316), (318, 338, 337, 317), (319, 339, 338, 318), (320, 340, 359, 339), (321, 341, 340, 320), (322, 342, 341, 321), (323, 343, 342, 322), (324, 344, 343, 323), (325, 345, 344, 324), (326, 346, 345, 325), (327, 347, 346, 326), (328, 348, 347, 327), (329, 349, 348, 328), (330, 350, 349, 329), (331, 351, 350, 330), (332, 352, 351, 331), (333, 353, 352, 332), (334, 354, 353, 333), (335, 355, 354, 334), (336, 356, 355, 335), (337, 357, 356, 336), (338, 358, 357, 337), (339, 359, 358, 338), (340, 360, 379, 359), (341, 361, 360, 340), (342, 362, 361, 341), (343, 363, 362, 342), (344, 364, 363, 343), (345, 365, 364, 344), (346, 366, 365, 345), (347, 367, 366, 346), (348, 368, 367, 347), (349, 369, 368, 348), (350, 370, 369, 349), (351, 371, 370, 350), (352, 372, 371, 351), (353, 373, 372, 352), (354, 374, 373, 353), (355, 375, 374, 354), (356, 376, 375, 355), (357, 377, 376, 356), (358, 378, 377, 357), (359, 379, 378, 358), (360, 380, 399, 379), (361, 381, 380, 360), (362, 382, 381, 361), (363, 383, 382, 362), (364, 384, 383, 363), (365, 385, 384, 364), (366, 386, 385, 365), (367, 387, 386, 366), (368, 388, 387, 367), (369, 389, 388, 368), (370, 390, 389, 369), (371, 391, 390, 370), (372, 392, 391, 371), (373, 393, 392, 372), (374, 394, 393, 373), (375, 395, 394, 374), (376, 396, 395, 375), (377, 397, 396, 376), (378, 398, 397, 377), (379, 399, 398, 378), (380, 400, 419, 399), (381, 401, 400, 380), (382, 402, 401, 381), (383, 403, 402, 382), (384, 404, 403, 383), (385, 405, 404, 384), (386, 406, 405, 385), (387, 407, 406, 386), (388, 408, 407, 387), (389, 409, 408, 388), (390, 410, 409, 389), (391, 411, 410, 390), (392, 412, 411, 391), (393, 413, 412, 392), (394, 414, 413, 393), (395, 415, 414, 394), (396, 416, 415, 395), (397, 417, 416, 396), (398, 418, 417, 397), (399, 419, 418, 398), (400, 420, 439, 419), (401, 421, 420, 400), (402, 422, 421, 401), (403, 423, 422, 402), (404, 424, 423, 403), (405, 425, 424, 404), (406, 426, 425, 405), (407, 427, 426, 406), (408, 428, 427, 407), (409, 429, 428, 408), (410, 430, 429, 409), (411, 431, 430, 410), (412, 432, 431, 411), (413, 433, 432, 412), (414, 434, 433, 413), (415, 435, 434, 414), (416, 436, 435, 415), (417, 437, 436, 416), (418, 438, 437, 417), (419, 439, 438, 418), (420, 440, 459, 439), (421, 441, 440, 420), (422, 442, 441, 421), (423, 443, 442, 422), (424, 444, 443, 423), (425, 445, 444, 424), (426, 446, 445, 425), (427, 447, 446, 426), (428, 448, 447, 427), (429, 449, 448, 428), (430, 450, 449, 429), (431, 451, 450, 430), (432, 452, 451, 431), (433, 453, 452, 432), (434, 454, 453, 433), (435, 455, 454, 434), (436, 456, 455, 435), (437, 457, 456, 436), (438, 458, 457, 437), (439, 459, 458, 438), (440, 460, 479, 459), (441, 461, 460, 440), (442, 462, 461, 441), (443, 463, 462, 442), (444, 464, 463, 443), (445, 465, 464, 444), (446, 466, 465, 445), (447, 467, 466, 446), (448, 468, 467, 447), (449, 469, 468, 448), (450, 470, 469, 449), (451, 471, 470, 450), (452, 472, 471, 451), (453, 473, 472, 452), (454, 474, 473, 453), (455, 475, 474, 454), (456, 476, 475, 455), (457, 477, 476, 456), (458, 478, 477, 457), (459, 479, 478, 458), (460, 480, 499, 479), (461, 481, 480, 460), (462, 482, 481, 461), (463, 483, 482, 462), (464, 484, 483, 463), (465, 485, 484, 464), (466, 486, 485, 465), (467, 487, 486, 466), (468, 488, 487, 467), (469, 489, 488, 468), (470, 490, 489, 469), (471, 491, 490, 470), (472, 492, 491, 471), (473, 493, 492, 472), (474, 494, 493, 473), (475, 495, 494, 474), (476, 496, 495, 475), (477, 497, 496, 476), (478, 498, 497, 477), (479, 499, 498, 478), (480, 500, 519, 499), (481, 501, 500, 480), (482, 502, 501, 481), (483, 503, 502, 482), (484, 504, 503, 483), (485, 505, 504, 484), (486, 506, 505, 485), (487, 507, 506, 486), (488, 508, 507, 487), (489, 509, 508, 488), (490, 510, 509, 489), (491, 511, 510, 490), (492, 512, 511, 491), (493, 513, 512, 492), (494, 514, 513, 493), (495, 515, 514, 494), (496, 516, 515, 495), (497, 517, 516, 496), (498, 518, 517, 497), (499, 519, 518, 498), (500, 520, 539, 519), (501, 521, 520, 500), (502, 522, 521, 501), (503, 523, 522, 502), (504, 524, 523, 503), (505, 525, 524, 504), (506, 526, 525, 505), (507, 527, 526, 506), (508, 528, 527, 507), (509, 529, 528, 508), (510, 530, 529, 509), (511, 531, 530, 510), (512, 532, 531, 511), (513, 533, 532, 512), (514, 534, 533, 513), (515, 535, 534, 514), (516, 536, 535, 515), (517, 537, 536, 516), (518, 538, 537, 517), (519, 539, 538, 518), (520, 540, 559, 539), (521, 541, 540, 520), (522, 542, 541, 521), (523, 543, 542, 522), (524, 544, 543, 523), (525, 545, 544, 524), (526, 546, 545, 525), (527, 547, 546, 526), (528, 548, 547, 527), (529, 549, 548, 528), (530, 550, 549, 529), (531, 551, 550, 530), (532, 552, 551, 531), (533, 553, 552, 532), (534, 554, 553, 533), (535, 555, 554, 534), (536, 556, 555, 535), (537, 557, 556, 536), (538, 558, 557, 537), (539, 559, 558, 538), (540, 560, 579, 559), (541, 561, 560, 540), (542, 562, 561, 541), (543, 563, 562, 542), (544, 564, 563, 543), (545, 565, 564, 544), (546, 566, 565, 545), (547, 567, 566, 546), (548, 568, 567, 547), (549, 569, 568, 548), (550, 570, 569, 549), (551, 571, 570, 550), (552, 572, 571, 551), (553, 573, 572, 552), (554, 574, 573, 553), (555, 575, 574, 554), (556, 576, 575, 555), (557, 577, 576, 556), (558, 578, 577, 557), (559, 579, 578, 558), (560, 580, 599, 579), (561, 581, 580, 560), (562, 582, 581, 561), (563, 583, 582, 562), (564, 584, 583, 563), (565, 585, 584, 564), (566, 586, 585, 565), (567, 587, 586, 566), (568, 588, 587, 567), (569, 589, 588, 568), (570, 590, 589, 569), (571, 591, 590, 570), (572, 592, 591, 571), (573, 593, 592, 572), (574, 594, 593, 573), (575, 595, 594, 574), (576, 596, 595, 575), (577, 597, 596, 576), (578, 598, 597, 577), (579, 599, 598, 578), (580, 600, 619, 599), (581, 601, 600, 580), (582, 602, 601, 581), (583, 603, 602, 582), (584, 604, 603, 583), (585, 605, 604, 584), (586, 606, 605, 585), (587, 607, 606, 586), (588, 608, 607, 587), (589, 609, 608, 588), (590, 610, 609, 589), (591, 611, 610, 590), (592, 612, 611, 591), (593, 613, 612, 592), (594, 614, 613, 593), (595, 615, 614, 594), (596, 616, 615, 595), (597, 617, 616, 596), (598, 618, 617, 597), (599, 619, 618, 598), (600, 620, 639, 619), (601, 621, 620, 600), (602, 622, 621, 601), (603, 623, 622, 602), (604, 624, 623, 603), (605, 625, 624, 604), (606, 626, 625, 605), (607, 627, 626, 606), (608, 628, 627, 607), (609, 629, 628, 608), (610, 630, 629, 609), (611, 631, 630, 610), (612, 632, 631, 611), (613, 633, 632, 612), (614, 634, 633, 613), (615, 635, 634, 614), (616, 636, 635, 615), (617, 637, 636, 616), (618, 638, 637, 617), (619, 639, 638, 618), (620, 640, 659, 639), (621, 641, 640, 620), (622, 642, 641, 621), (623, 643, 642, 622), (624, 644, 643, 623), (625, 645, 644, 624), (626, 646, 645, 625), (627, 647, 646, 626), (628, 648, 647, 627), (629, 649, 648, 628), (630, 650, 649, 629), (631, 651, 650, 630), (632, 652, 651, 631), (633, 653, 652, 632), (634, 654, 653, 633), (635, 655, 654, 634), (636, 656, 655, 635), (637, 657, 656, 636), (638, 658, 657, 637), (639, 659, 658, 638), (640, 660, 679, 659), (641, 661, 660, 640), (642, 662, 661, 641), (643, 663, 662, 642), (644, 664, 663, 643), (645, 665, 664, 644), (646, 666, 665, 645), (647, 667, 666, 646), (648, 668, 667, 647), (649, 669, 668, 648), (650, 670, 669, 649), (651, 671, 670, 650), (652, 672, 671, 651), (653, 673, 672, 652), (654, 674, 673, 653), (655, 675, 674, 654), (656, 676, 675, 655), (657, 677, 676, 656), (658, 678, 677, 657), (659, 679, 678, 658), (660, 680, 699, 679), (661, 681, 680, 660), (662, 682, 681, 661), (663, 683, 682, 662), (664, 684, 683, 663), (665, 685, 684, 664), (666, 686, 685, 665), (667, 687, 686, 666), (668, 688, 687, 667), (669, 689, 688, 668), (670, 690, 689, 669), (671, 691, 690, 670), (672, 692, 691, 671), (673, 693, 692, 672), (674, 694, 693, 673), (675, 695, 694, 674), (676, 696, 695, 675), (677, 697, 696, 676), (678, 698, 697, 677), (679, 699, 698, 678), (680, 700, 719, 699), (681, 701, 700, 680), (682, 702, 701, 681), (683, 703, 702, 682), (684, 704, 703, 683), (685, 705, 704, 684), (686, 706, 705, 685), (687, 707, 706, 686), (688, 708, 707, 687), (689, 709, 708, 688), (690, 710, 709, 689), (691, 711, 710, 690), (692, 712, 711, 691), (693, 713, 712, 692), (694, 714, 713, 693), (695, 715, 714, 694), (696, 716, 715, 695), (697, 717, 716, 696), (698, 718, 717, 697), (699, 719, 718, 698), (700, 720, 739, 719), (701, 721, 720, 700), (702, 722, 721, 701), (703, 723, 722, 702), (704, 724, 723, 703), (705, 725, 724, 704), (706, 726, 725, 705), (707, 727, 726, 706), (708, 728, 727, 707), (709, 729, 728, 708), (710, 730, 729, 709), (711, 731, 730, 710), (712, 732, 731, 711), (713, 733, 732, 712), (714, 734, 733, 713), (715, 735, 734, 714), (716, 736, 735, 715), (717, 737, 736, 716), (718, 738, 737, 717), (719, 739, 738, 718), (720, 740, 759, 739), (721, 741, 740, 720), (722, 742, 741, 721), (723, 743, 742, 722), (724, 744, 743, 723), (725, 745, 744, 724), (726, 746, 745, 725), (727, 747, 746, 726), (728, 748, 747, 727), (729, 749, 748, 728), (730, 750, 749, 729), (731, 751, 750, 730), (732, 752, 751, 731), (733, 753, 752, 732), (734, 754, 753, 733), (735, 755, 754, 734), (736, 756, 755, 735), (737, 757, 756, 736), (738, 758, 757, 737), (739, 759, 758, 738), (740, 760, 779, 759), (741, 761, 760, 740), (742, 762, 761, 741), (743, 763, 762, 742), (744, 764, 763, 743), (745, 765, 764, 744), (746, 766, 765, 745), (747, 767, 766, 746), (748, 768, 767, 747), (749, 769, 768, 748), (750, 770, 769, 749), (751, 771, 770, 750), (752, 772, 771, 751), (753, 773, 772, 752), (754, 774, 773, 753), (755, 775, 774, 754), (756, 776, 775, 755), (757, 777, 776, 756), (758, 778, 777, 757), (759, 779, 778, 758), (760, 780, 799, 779), (761, 781, 780, 760), (762, 782, 781, 761), (763, 783, 782, 762), (764, 784, 783, 763), (765, 785, 784, 764), (766, 786, 785, 765), (767, 787, 786, 766), (768, 788, 787, 767), (769, 789, 788, 768), (770, 790, 789, 769), (771, 791, 790, 770), (772, 792, 791, 771), (773, 793, 792, 772), (774, 794, 793, 773), (775, 795, 794, 774), (776, 796, 795, 775), (777, 797, 796, 776), (778, 798, 797, 777), (779, 799, 798, 778), (780, 800, 819, 799), (781, 801, 800, 780), (782, 802, 801, 781), (783, 803, 802, 782), (784, 804, 803, 783), (785, 805, 804, 784), (786, 806, 805, 785), (787, 807, 806, 786), (788, 808, 807, 787), (789, 809, 808, 788), (790, 810, 809, 789), (791, 811, 810, 790), (792, 812, 811, 791), (793, 813, 812, 792), (794, 814, 813, 793), (795, 815, 814, 794), (796, 816, 815, 795), (797, 817, 816, 796), (798, 818, 817, 797), (799, 819, 818, 798), (800, 820, 839, 819), (801, 821, 820, 800), (802, 822, 821, 801), (803, 823, 822, 802), (804, 824, 823, 803), (805, 825, 824, 804), (806, 826, 825, 805), (807, 827, 826, 806), (808, 828, 827, 807), (809, 829, 828, 808), (810, 830, 829, 809), (811, 831, 830, 810), (812, 832, 831, 811), (813, 833, 832, 812), (814, 834, 833, 813), (815, 835, 834, 814), (816, 836, 835, 815), (817, 837, 836, 816), (818, 838, 837, 817), (819, 839, 838, 818), (820, 840, 859, 839), (821, 841, 840, 820), (822, 842, 841, 821), (823, 843, 842, 822), (824, 844, 843, 823), (825, 845, 844, 824), (826, 846, 845, 825), (827, 847, 846, 826), (828, 848, 847, 827), (829, 849, 848, 828), (830, 850, 849, 829), (831, 851, 850, 830), (832, 852, 851, 831), (833, 853, 852, 832), (834, 854, 853, 833), (835, 855, 854, 834), (836, 856, 855, 835), (837, 857, 856, 836), (838, 858, 857, 837), (839, 859, 858, 838), (840, 860, 879, 859), (841, 861, 860, 840), (842, 862, 861, 841), (843, 863, 862, 842), (844, 864, 863, 843), (845, 865, 864, 844), (846, 866, 865, 845), (847, 867, 866, 846), (848, 868, 867, 847), (849, 869, 868, 848), (850, 870, 869, 849), (851, 871, 870, 850), (852, 872, 871, 851), (853, 873, 872, 852), (854, 874, 873, 853), (855, 875, 874, 854), (856, 876, 875, 855), (857, 877, 876, 856), (858, 878, 877, 857), (859, 879, 878, 858), (860, 880, 899, 879), (861, 881, 880, 860), (862, 882, 881, 861), (863, 883, 882, 862), (864, 884, 883, 863), (865, 885, 884, 864), (866, 886, 885, 865), (867, 887, 886, 866), (868, 888, 887, 867), (869, 889, 888, 868), (870, 890, 889, 869), (871, 891, 890, 870), (872, 892, 891, 871), (873, 893, 892, 872), (874, 894, 893, 873), (875, 895, 894, 874), (876, 896, 895, 875), (877, 897, 896, 876), (878, 898, 897, 877), (879, 899, 898, 878), (880, 900, 919, 899), (881, 901, 900, 880), (882, 902, 901, 881), (883, 903, 902, 882), (884, 904, 903, 883), (885, 905, 904, 884), (886, 906, 905, 885), (887, 907, 906, 886), (888, 908, 907, 887), (889, 909, 908, 888), (890, 910, 909, 889), (891, 911, 910, 890), (892, 912, 911, 891), (893, 913, 912, 892), (894, 914, 913, 893), (895, 915, 914, 894), (896, 916, 915, 895), (897, 917, 916, 896), (898, 918, 917, 897), (899, 919, 918, 898), (900, 920, 939, 919), (901, 921, 920, 900), (902, 922, 921, 901), (903, 923, 922, 902), (904, 924, 923, 903), (905, 925, 924, 904), (906, 926, 925, 905), (907, 927, 926, 906), (908, 928, 927, 907), (909, 929, 928, 908), (910, 930, 929, 909), (911, 931, 930, 910), (912, 932, 931, 911), (913, 933, 932, 912), (914, 934, 933, 913), (915, 935, 934, 914), (916, 936, 935, 915), (917, 937, 936, 916), (918, 938, 937, 917), (919, 939, 938, 918), (920, 940, 959, 939), (921, 941, 940, 920), (922, 942, 941, 921), (923, 943, 942, 922), (924, 944, 943, 923), (925, 945, 944, 924), (926, 946, 945, 925), (927, 947, 946, 926), (928, 948, 947, 927), (929, 949, 948, 928), (930, 950, 949, 929), (931, 951, 950, 930), (932, 952, 951, 931), (933, 953, 952, 932), (934, 954, 953, 933), (935, 955, 954, 934), (936, 956, 955, 935), (937, 957, 956, 936), (938, 958, 957, 937), (939, 959, 958, 938), (940, 0, 19, 959), (941, 1, 0, 940), (942, 2, 1, 941), (943, 3, 2, 942), (944, 4, 3, 943), (945, 5, 4, 944), (946, 6, 5, 945), (947, 7, 6, 946), (948, 8, 7, 947), (949, 9, 8, 948), (950, 10, 9, 949), (951, 11, 10, 950), (952, 12, 11, 951), (953, 13, 12, 952), (954, 14, 13, 953), (955, 15, 14, 954), (956, 16, 15, 955), (957, 17, 16, 956), (958, 18, 17, 957), (959, 19, 18, 958)])
me_cubeziercircle_001.polygons.foreach_set('use_smooth', [True] * 960)
me_cubeziercircle_001.materials.append(mat_gold)
me_cubeziercircle_001.use_remesh_preserve_volume = False
me_cubeziercircle_001.use_remesh_preserve_attributes = False
me_cubeziercircle_001.use_mirror_vertex_groups = False
me_cubeziercircle_001.update()

# ---- objects
ob_beziercircle = bpy.data.objects.new('BezierCircle', me_cubeziercircle)
ob_beziercircle_001 = bpy.data.objects.new('BezierCircle.001', me_cubeziercircle_001)

# ---- transforms, parenting, visibility, modifiers, constraints
ob_beziercircle.location = (0.7838, 0.2749, 1.954)
ob_beziercircle.rotation_euler = (-0.6312, 1.571, 0.0)
ob_beziercircle.scale = (0.3089, 0.3089, 0.3089)
ob_beziercircle.lineart.crease_threshold = 0.0
ob_beziercircle_001.location = (-0.7644, 0.1837, 1.903)
ob_beziercircle_001.rotation_euler = (-5.6, 1.571, 0.0)
ob_beziercircle_001.scale = (0.3089, 0.3089, 0.3089)
ob_beziercircle_001.lineart.crease_threshold = 0.0

# ---- collection membership
col_collection_1.objects.link(ob_beziercircle)
col_collection_1.objects.link(ob_beziercircle_001)

# ---- scene / render settings (as saved in the file)
scene.frame_start = 1; scene.frame_end = 250; scene.frame_set(1)
scene.render.engine = 'CYCLES'
scene.render.dither_intensity = 0.0
scene.cycles.use_denoising = False
scene.cycles.samples = 128
scene.cycles.sampling_pattern = 'TABULATED_SOBOL'
scene.cycles.use_adaptive_sampling = False
scene.cycles.use_light_tree = False
scene.cycles.blur_glossy = 0.0
scene.cycles.sample_clamp_indirect = 0.0
scene.view_settings.view_transform = 'Standard'
bpy.context.view_layer.update()

# ---- added for rendering (the .blend has no active camera and no usable light): camera, sun
cam_auto = bpy.data.cameras.new('AutoCamera')
cam_auto.lens = 50.0
cam_auto.sensor_width = 36.0
cam_auto.clip_end = 1000.0
ob_auto_camera = bpy.data.objects.new('AutoCamera', cam_auto)
scene.collection.objects.link(ob_auto_camera)
ob_auto_camera.location = (2.00824, -2.17187, 3.53237)
ob_auto_camera.rotation_euler = (1.09748, -7.21219e-08, 0.694738)
scene.camera = ob_auto_camera
light_auto_sun = bpy.data.lights.new('AutoSun', 'SUN')
light_auto_sun.energy = 3.0
light_auto_sun.angle = 0.0523599
ob_auto_sun = bpy.data.objects.new('AutoSun', light_auto_sun)
scene.collection.objects.link(ob_auto_sun)
ob_auto_sun.rotation_euler = (0.872665, 0.174533, 0.523599)
bpy.context.view_layer.update()
